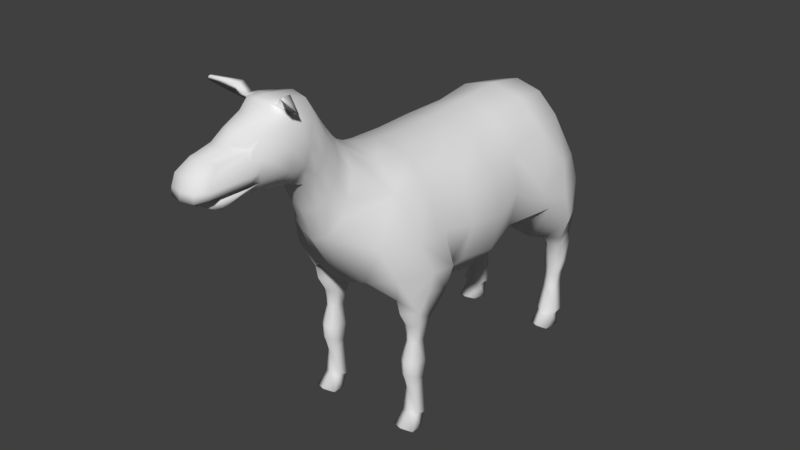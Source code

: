 # Source: sheep.blend  (saved by Blender 2.77.0; exported with 4.5.12 LTS)
import bpy
from mathutils import Matrix  # noqa: F401  (used for matrix-valued properties, if any)

bpy.ops.wm.read_factory_settings(use_empty=True)
scene = bpy.context.scene
scene.name = 'Scene'

# ---- collections
col_collection_1 = bpy.data.collections.new('Collection 1'); scene.collection.children.link(col_collection_1)

# ---- world
world_world = bpy.data.worlds.new('World'); scene.world = world_world
world_world.color = (0.05088, 0.05088, 0.05088)
world_world.use_sun_shadow = False
world_world.sun_shadow_jitter_overblur = 0.0
world_world.cycles.sampling_method = 'MANUAL'

# ---- meshes
me_cylinder_001 = bpy.data.meshes.new('Cylinder.001')
me_cylinder_001.from_pydata([(-3.657, -1.899, 0.007474), (-3.631, -1.68, 0.03844), (-3.74, -1.87, 0.03092), (-3.668, -1.664, 0.04881), (-3.612, -1.899, 0.1679), (-3.607, -1.68, 0.1247), (-3.695, -1.87, 0.1914), (-3.644, -1.664, 0.135), (-3.607, -1.912, -0.182), (-3.601, -1.692, -0.139), (-3.691, -1.882, -0.2037), (-3.638, -1.676, -0.1486), (-3.649, -1.912, -0.02064), (-3.624, -1.692, -0.05226), (-3.732, -1.882, -0.04237), (-3.661, -1.676, -0.06188), (-3.375, -1.853, 0.2252), (-3.357, -1.753, 0.2063), (-3.381, -1.84, 0.3114), (-3.359, -1.746, 0.2444), (-3.209, -1.858, 0.2409), (-3.225, -1.746, 0.2147), (-3.215, -1.844, 0.3271), (-3.227, -1.738, 0.2528), (-3.587, -1.853, 0.1882), (-3.558, -1.75, 0.1733), (-3.601, -1.839, 0.2732), (-3.565, -1.742, 0.2109), (-3.423, -1.857, 0.2199), (-3.432, -1.752, 0.1903), (-3.438, -1.844, 0.3049), (-3.439, -1.745, 0.2279), (-3.417, -1.852, -0.2157), (-3.428, -1.747, -0.189), (-3.424, -1.838, -0.3018), (-3.431, -1.739, -0.2271), (-3.582, -1.847, -0.1976), (-3.555, -1.744, -0.1793), (-3.59, -1.834, -0.2837), (-3.559, -1.737, -0.2173), (-3.203, -1.864, -0.2223), (-3.221, -1.751, -0.1991), (-3.202, -1.85, -0.3088), (-3.22, -1.744, -0.2374), (-3.37, -1.859, -0.2202), (-3.354, -1.759, -0.198), (-3.369, -1.845, -0.3068), (-3.353, -1.751, -0.2363), (-3.176, -1.856, 0.2252), (-3.15, -1.756, 0.2063), (-3.183, -1.843, 0.3114), (-3.153, -1.749, 0.2444), (-3.011, -1.861, 0.2409), (-3.023, -1.755, 0.2147), (-3.017, -1.847, 0.3271), (-3.025, -1.747, 0.2528), (-3.005, -1.866, -0.2223), (-3.019, -1.76, -0.1991), (-3.004, -1.853, -0.3088), (-3.018, -1.753, -0.2374), (-3.171, -1.862, -0.2202), (-3.147, -1.762, -0.198), (-3.171, -1.848, -0.3068), (-3.146, -1.754, -0.2363), (-3.323, -1.499, -3.934e-05), (-1.326, -1.021, 0.4619), (-1.46, -0.6867, 0.3999), (-1.559, -0.4416, 0.2306), (3.787, -0.856, -7.665e-05), (3.948, -0.5776, -8.941e-05), (3.772, -0.7771, 0.1389), (3.729, -0.5615, 0.08003), (3.724, -0.5404, -7.677e-05), (-3.745, -1.756, -0.2011), (-2.732, -2.309, -0.3209), (-3.374, -2.153, -0.2418), (-2.803, -2.093, -0.4076), (-3.525, -2.03, -0.2819), (-2.823, -1.913, -0.395), (-3.574, -1.886, -0.3243), (-3.343, -1.711, -0.2932), (-3.324, -1.531, -0.1986), (-3.594, -1.782, -0.3031), (0.5157, -1.373, -4.768e-05), (1.216, -1.393, -4.768e-05), (-2.972, -1.728, -0.3142), (-2.977, -1.586, -0.1846), (2.617, -1.484, -4.768e-05), (-3.473, -1.706, -0.192), (-3.443, -1.572, -0.1503), (-3.536, -1.611, -3.934e-05), (-0.1846, -1.278, 0.523), (0.5157, -1.208, 0.5986), (-2.804, -1.767, -0.3556), (-2.793, -1.571, -0.2085), (1.216, -1.215, 0.6137), (1.916, -1.262, 0.523), (2.617, -1.329, 0.5514), (-0.1846, -0.8941, 0.9065), (-2.848, -2.194, -0.273), (-2.94, -2.087, -0.3431), (-2.967, -1.907, -0.395), (-2.971, -1.792, -0.3691), (0.5157, -0.7581, 1.037), (-3.518, -2.197, -3.934e-05), (-3.734, -1.88, -0.2011), (1.216, -0.7303, 1.064), (-3.665, -2.042, -0.2011), (1.916, -0.7894, 0.9065), (-3.468, -2.194, -0.141), (2.617, -0.9063, 0.9555), (-1.056, 0.5458, -4.792e-05), (-1.033, 0.4073, -0.4772), (3.317, 0.2849, -0.4407), (3.196, 3.048, -0.9499), (3.559, 2.838, -0.6429), (-0.7991, -1.005, -0.8264), (3.317, -0.9206, -0.7637), (-0.7363, -1.383, -0.4772), (3.317, -1.244, -0.4407), (-0.7134, -1.521, -4.792e-05), (3.317, -1.362, -4.745e-05), (0.5157, -0.1436, 1.198), (1.216, -0.068, 1.228), (1.916, -0.1436, 1.047), (3.211, 3.038, 0.6246), (0.5157, 0.471, 1.037), (1.216, 0.5943, 1.064), (1.916, 0.5023, 0.9065), (3.422, 3.038, 0.5651), (-0.1846, 0.5371, 0.523), (0.5157, 0.9209, 0.5986), (-0.1846, 0.6774, -4.792e-05), (1.216, 1.257, -4.792e-05), (2.347, 0.7579, -0.5516), (1.916, 0.9752, -0.5233), (1.216, 1.079, -0.614), (0.5157, 0.9209, -0.5989), (-0.1846, 0.5371, -0.5233), (3.422, 3.038, -0.5654), (1.916, 0.5023, -0.9068), (1.216, 0.5943, -1.064), (0.5157, 0.471, -1.038), (3.211, 3.038, -0.6248), (1.916, -0.1436, -1.047), (1.216, -0.068, -1.228), (0.5157, -0.1436, -1.198), (2.617, -0.9063, -0.9558), (1.916, -0.7894, -0.9068), (1.216, -0.7303, -1.064), (0.5157, -0.7581, -1.038), (-0.1846, -0.8941, -0.9068), (2.617, -1.329, -0.5516), (1.916, -1.262, -0.5233), (1.216, -1.215, -0.614), (0.5157, -1.208, -0.5989), (-0.1846, -1.278, -0.5233), (1.916, -1.435, -4.768e-05), (-0.1846, -1.418, -4.768e-05), (1.216, 1.079, 0.6137), (1.916, 0.9752, 0.523), (2.347, 0.7579, 0.5513), (2.617, 0.8279, -4.768e-05), (1.916, 1.148, -4.792e-05), (0.5157, 1.086, -4.792e-05), (3.317, -1.244, 0.4404), (-0.7363, -1.383, 0.4769), (3.317, -0.9206, 0.7635), (-0.7991, -1.005, 0.8262), (3.559, 2.838, 0.6427), (3.196, 3.048, 0.9497), (3.317, 0.2849, 0.4404), (-1.033, 0.4073, 0.4769), (3.317, 0.4031, -4.768e-05), (-3.468, -2.194, 0.1407), (-3.665, -2.042, 0.2009), (-3.734, -1.88, 0.2009), (-3.7, -2.039, -3.934e-05), (3.729, -0.5615, -0.08026), (3.772, -0.7771, -0.1391), (3.916, -0.5603, 0.06301), (-3.771, -1.881, -3.934e-05), (-2.971, -1.792, 0.3688), (-2.967, -1.907, 0.3948), (-2.94, -2.087, 0.3429), (-2.848, -2.194, 0.2728), (-1.595, -0.352, -5.031e-05), (-1.559, -0.4416, -0.2308), (-1.46, -0.6867, -0.4002), (-1.326, -1.021, -0.4622), (-1.192, -1.356, -0.4002), (-1.094, -1.601, -0.2308), (-1.058, -1.691, -5.031e-05), (-2.79, -1.523, -3.934e-05), (-2.793, -1.571, 0.2082), (-2.804, -1.767, 0.3553), (-3.563, -1.702, -3.934e-05), (-1.938, -1.383, -0.2224), (-1.856, -1.542, -0.3856), (-1.744, -1.758, -0.4454), (-1.632, -1.975, -0.3856), (-1.55, -2.134, -0.2224), (-3.443, -1.572, 0.1501), (-3.473, -1.706, 0.1918), (-3.444, -1.551, -3.934e-05), (-2.977, -1.586, 0.1843), (-2.972, -1.728, 0.3139), (2.736, 1.082, -0.7813), (3.175, 1.265, -0.8024), (3.32, 1.46, -0.7813), (3.408, 1.853, -0.7813), (3.379, 2.368, -0.7813), (3.243, 2.796, -0.7813), (3.097, 2.98, -0.7813), (3.145, 3.048, -0.7813), (3.48, 3.048, -0.7813), (3.626, 2.869, -0.7813), (3.724, 2.242, -0.7813), (3.665, 2.072, -0.7813), (3.782, 1.805, -0.7813), (3.787, 1.479, -0.7813), (3.612, 1.188, -0.7813), (3.654, 0.7407, -0.7813), (3.772, 0.216, -0.7813), (3.644, -0.2096, -0.7813), (3.459, 3.048, -0.9855), (3.393, 2.848, -0.9432), (3.553, 2.865, -0.9432), (3.393, 2.76, -0.9905), (3.553, 2.777, -0.9905), (3.478, 2.348, -0.8926), (3.643, 2.257, -0.8926), (3.474, 2.092, -0.9196), (3.634, 2.075, -0.9196), (3.417, 2.111, -0.7813), (3.499, 1.849, -0.9657), (3.696, 1.839, -0.9657), (3.425, 1.443, -0.9725), (3.718, 1.484, -0.9725), (3.269, 1.243, -1.052), (3.556, 1.183, -1.052), (3.157, 0.7871, -1.266), (3.536, 0.725, -1.132), (3.002, 0.2688, -1.258), (3.566, 0.1932, -1.095), (3.076, -0.2269, -1.143), (3.549, -0.2081, -0.9827), (2.762, 0.4611, -1.115), (2.503, 0.08718, -1.166), (2.605, -0.3121, -1.112), (3.37, 2.807, -0.6429), (3.557, 2.799, -0.5923), (3.409, 2.755, -0.5923), (3.644, 2.26, -0.6632), (3.459, 2.374, -0.6632), (3.703, 1.826, -0.6362), (3.488, 1.852, -0.6362), (3.7, 1.551, -0.6839), (3.426, 1.508, -0.6839), (3.537, 0.7206, -0.4949), (3.143, 0.7822, -0.4949), (3.582, 1.03, -0.5566), (3.252, 1.149, -0.5555), (3.673, 2.043, -0.6774), (3.473, 2.113, -0.6774), (-0.7392, 0.7099, -0.806), (-0.6805, 0.9577, -0.8123), (-0.5044, 1.264, -0.8123), (-0.4848, 1.551, -0.8123), (-0.5827, 1.871, -0.8123), (-0.5696, 2.112, -0.8123), (-0.4783, 2.425, -0.8123), (-0.4893, 2.79, -0.8123), (-0.6892, 2.997, -0.8123), (-0.6414, 3.058, -0.8123), (-0.3151, 3.051, -0.8123), (-0.1783, 2.888, -0.8123), (-0.224, 2.151, -0.8123), (-0.1718, 1.936, -0.8123), (-0.1848, 1.564, -0.8123), (-0.1196, 1.173, -0.8123), (0.1098, 0.8077, -0.806), (0.2848, 0.4099, -1.018), (0.01083, -0.2293, -1.075), (-0.5991, 3.044, -0.9995), (-0.3967, 3.039, -0.9995), (-0.4263, 2.792, -0.958), (-0.2461, 2.871, -0.958), (-0.4086, 2.377, -0.922), (-0.2726, 2.234, -0.922), (-0.4865, 2.126, -0.9485), (-0.4847, 1.887, -0.958), (-0.2446, 1.929, -0.958), (-0.4119, 1.559, -0.9126), (-0.2475, 1.571, -0.9126), (-0.4257, 1.246, -0.9769), (-0.1812, 1.185, -0.9769), (-0.4857, 0.981, -1.015), (-0.6155, 0.7041, -0.959), (0.01022, 0.7551, -1.105), (-0.2612, 2.918, -0.9418), (-0.4436, 2.848, -0.9418), (-0.9002, 0.2784, -0.958), (0.1161, 0.3785, -1.165), (-1.136, -0.2751, -0.8061), (-0.1201, -0.1687, -1.071), (-0.5991, 3.044, -0.6252), (-0.3967, 3.039, -0.6252), (-0.4263, 2.792, -0.6667), (-0.2461, 2.871, -0.6667), (-0.4086, 2.377, -0.7026), (-0.2726, 2.234, -0.7026), (-0.4865, 2.126, -0.6761), (-0.4847, 1.887, -0.6667), (-0.2446, 1.929, -0.6667), (-0.4119, 1.559, -0.7121), (-0.2475, 1.571, -0.7121), (-0.4257, 1.246, -0.6477), (-0.1812, 1.185, -0.6477), (-0.4857, 0.981, -0.6099), (-0.2612, 2.918, -0.6829), (-0.4436, 2.848, -0.6829), (-0.2945, 0.3381, -1.127), (-0.3038, 0.6946, -1.042), (-0.5353, -0.2122, -1.056), (-2.116, -1.486, -0.2454), (-2.088, -1.729, -0.4255), (-2.046, -2.027, -0.4915), (-1.933, -2.342, -0.4255), (-1.851, -2.573, -0.2454), (-2.972, -1.551, -3.934e-05), (-3.594, -1.782, 0.3029), (-3.324, -1.531, 0.1983), (-3.343, -1.711, 0.2929), (-3.574, -1.886, 0.3241), (-2.409, -1.54, -0.2454), (-2.38, -1.775, -0.4255), (-2.342, -2.095, -0.4915), (-2.21, -2.651, -0.2454), (-2.823, -1.913, 0.3948), (-3.525, -2.03, 0.2816), (-2.803, -2.093, 0.4074), (-3.374, -2.153, 0.2415), (-3.173, -2.275, -3.934e-05), (-3.124, -2.271, -0.141), (-2.732, -2.309, 0.3206), (-2.914, -2.408, -0.1362), (-3.786, -1.756, -3.934e-05), (-2.643, -2.52, -3.934e-05), (-2.592, -2.517, -0.1812), (-3.745, -1.756, 0.2009), (-2.425, -2.642, -0.2126), (-2.261, -2.512, -0.3986), (-2.246, -2.64, -0.3002), (-2.393, -2.635, -0.2823), (-2.308, -2.561, -0.5772), (-2.283, -2.774, -0.4134), (-2.419, -2.766, -0.3835), (-2.623, -2.81, -0.6972), (-2.614, -2.884, -0.6406), (-2.661, -2.881, -0.6303), (-1.192, -1.356, 0.3999), (-1.094, -1.601, 0.2306), (-1.968, -1.325, -3.934e-05), (-1.938, -1.383, 0.2221), (-1.856, -1.542, 0.3854), (-1.744, -1.758, 0.4451), (-1.632, -1.975, 0.3854), (-1.55, -2.134, 0.2221), (-1.52, -2.192, -3.934e-05), (2.736, 1.082, 0.781), (3.175, 1.265, 0.8021), (3.32, 1.46, 0.781), (3.408, 1.853, 0.781), (3.379, 2.368, 0.781), (3.243, 2.796, 0.781), (3.097, 2.98, 0.781), (3.145, 3.048, 0.781), (3.48, 3.048, 0.781), (3.626, 2.869, 0.781), (3.724, 2.242, 0.781), (3.665, 2.072, 0.781), (3.782, 1.805, 0.781), (3.787, 1.479, 0.781), (3.612, 1.188, 0.781), (3.654, 0.7407, 0.781), (3.772, 0.216, 0.781), (3.644, -0.2096, 0.781), (3.459, 3.048, 0.9852), (3.393, 2.848, 0.943), (3.553, 2.865, 0.943), (3.393, 2.76, 0.9902), (3.553, 2.777, 0.9902), (3.478, 2.348, 0.8924), (3.643, 2.257, 0.8924), (3.474, 2.092, 0.9194), (3.634, 2.075, 0.9194), (3.417, 2.111, 0.781), (3.499, 1.849, 0.9655), (3.696, 1.839, 0.9655), (3.425, 1.443, 0.9722), (3.718, 1.484, 0.9722), (3.269, 1.243, 1.052), (3.556, 1.183, 1.052), (3.157, 0.7871, 1.266), (3.536, 0.725, 1.132), (3.002, 0.2688, 1.257), (3.566, 0.1932, 1.094), (3.076, -0.2269, 1.143), (3.549, -0.2081, 0.9824), (2.762, 0.4611, 1.115), (2.503, 0.08718, 1.166), (2.605, -0.3121, 1.112), (3.37, 2.807, 0.6427), (3.557, 2.799, 0.5921), (3.409, 2.755, 0.5921), (3.644, 2.26, 0.6629), (3.459, 2.374, 0.6629), (3.703, 1.826, 0.6359), (3.488, 1.852, 0.6359), (3.7, 1.551, 0.6836), (3.426, 1.508, 0.6836), (3.537, 0.7206, 0.4947), (3.143, 0.7822, 0.4947), (3.582, 1.03, 0.5563), (3.252, 1.149, 0.5553), (3.673, 2.043, 0.6771), (3.473, 2.113, 0.6771), (-0.7392, 0.7099, 0.8058), (-0.6805, 0.9577, 0.8121), (-0.5044, 1.264, 0.8121), (-0.4848, 1.551, 0.8121), (-0.5827, 1.871, 0.8121), (-0.5696, 2.112, 0.8121), (-0.4783, 2.425, 0.8121), (-0.4893, 2.79, 0.8121), (-0.6892, 2.997, 0.8121), (-0.6414, 3.058, 0.8121), (-0.3151, 3.051, 0.8121), (-0.1783, 2.888, 0.8121), (-0.224, 2.151, 0.8121), (-0.1718, 1.936, 0.8121), (-0.1848, 1.564, 0.8121), (-0.1196, 1.173, 0.8121), (0.1098, 0.8077, 0.8058), (0.2848, 0.4099, 1.018), (0.01083, -0.2293, 1.074), (-0.5991, 3.044, 0.9992), (-0.3967, 3.039, 0.9992), (-0.4263, 2.792, 0.9577), (-0.2461, 2.871, 0.9577), (-0.4086, 2.377, 0.9218), (-0.2726, 2.234, 0.9218), (-0.4865, 2.126, 0.9483), (-0.4847, 1.887, 0.9577), (-0.2446, 1.929, 0.9577), (-0.4119, 1.559, 0.9123), (-0.2475, 1.571, 0.9123), (-0.4257, 1.246, 0.9766), (-0.1812, 1.185, 0.9766), (-0.4857, 0.981, 1.014), (-0.6155, 0.7041, 0.9588), (0.01022, 0.7551, 1.104), (-0.2612, 2.918, 0.9415), (-0.4436, 2.848, 0.9415), (-0.9002, 0.2784, 0.9578), (0.1161, 0.3785, 1.165), (-1.136, -0.2751, 0.8058), (-0.1201, -0.1687, 1.071), (-0.5991, 3.044, 0.6249), (-0.3967, 3.039, 0.6249), (-0.4263, 2.792, 0.6664), (-0.2461, 2.871, 0.6664), (-0.4086, 2.377, 0.7023), (-0.2726, 2.234, 0.7023), (-0.4865, 2.126, 0.6759), (-0.4847, 1.887, 0.6664), (-0.2446, 1.929, 0.6664), (-0.4119, 1.559, 0.7118), (-0.2475, 1.571, 0.7118), (-0.4257, 1.246, 0.6475), (-0.1812, 1.185, 0.6475), (-0.4857, 0.981, 0.6096), (-0.2612, 2.918, 0.6826), (-0.4436, 2.848, 0.6826), (-0.2945, 0.3381, 1.127), (-0.3038, 0.6946, 1.042), (-0.5353, -0.2122, 1.056), (-2.127, -1.44, -3.934e-05), (-2.116, -1.486, 0.2452), (-2.088, -1.729, 0.4253), (-2.046, -2.027, 0.4912), (-1.933, -2.342, 0.4253), (-1.851, -2.573, 0.2452), (-1.829, -2.62, -3.934e-05), (-2.419, -1.496, -3.934e-05), (-2.409, -1.54, 0.2452), (-2.38, -1.775, 0.4253), (-2.342, -2.095, 0.4912), (-2.238, -2.416, 0.4253), (-2.21, -2.651, 0.2452), (-3.124, -2.271, 0.1407), (-2.963, -2.411, -3.934e-05), (-2.914, -2.408, 0.136), (-2.592, -2.517, 0.181), (-2.478, -2.679, -3.934e-05), (-2.425, -2.642, 0.2123), (-2.268, -2.692, -3.934e-05), (-2.261, -2.512, 0.3983), (-2.246, -2.64, 0.2999), (-2.393, -2.635, 0.282), (-2.308, -2.561, 0.577), (-2.283, -2.774, 0.4131), (-2.419, -2.766, 0.3833), (-2.623, -2.81, 0.6969), (-2.614, -2.884, 0.6404), (-2.661, -2.881, 0.6301), (3.828, -0.5129, 0.03628), (3.819, -0.5083, -8.941e-05), (3.828, -0.5129, -0.03649), (3.916, -0.5603, -0.06322), (3.992, -0.2408, -9.096e-05), (3.962, -0.2308, 0.05363), (3.882, -0.2033, 0.03087), (3.874, -0.2006, -9.096e-05), (3.882, -0.2033, -0.03108), (3.962, -0.2308, -0.05384), (4.039, 0.04119, -9.096e-05), (4.01, 0.03269, 0.05363), (3.928, 0.009474, 0.03087), (3.92, 0.007197, -9.096e-05), (3.928, 0.009474, -0.03108), (4.01, 0.03269, -0.05384), (3.984, 0.2176, -9.096e-05), (3.954, 0.2227, 0.05363), (3.87, 0.2367, 0.03087), (3.862, 0.2381, -9.096e-05), (3.87, 0.2367, -0.03108), (3.954, 0.2227, -0.05384), (3.939, 0.3092, -9.99e-05), (-1.361, -1.886, 0.226), (-1.739, -0.9462, 0.226), (-1.55, -1.416, 0.4529), (-1.441, -1.688, -0.3924), (-1.55, -1.416, -0.4532), (-1.739, -0.9462, -0.2263), (-1.361, -1.886, -0.2263), (-1.659, -1.145, -0.3924), (-1.659, -1.145, 0.3921), (-1.441, -1.688, 0.3921), (-1.768, -0.8735, -4.447e-05), (-1.332, -1.959, -4.447e-05), (-2.238, -2.413, -0.4268)], [], [(1, 0, 2, 3), (3, 2, 6, 7), (7, 6, 4, 5), (5, 4, 0, 1), (5, 1, 3, 7), (9, 8, 10, 11), (11, 10, 14, 15), (15, 14, 12, 13), (13, 12, 8, 9), (13, 9, 11, 15), (17, 16, 18, 19), (19, 18, 22, 23), (23, 22, 20, 21), (21, 20, 16, 17), (21, 17, 19, 23), (25, 24, 26, 27), (27, 26, 30, 31), (31, 30, 28, 29), (29, 28, 24, 25), (29, 25, 27, 31), (33, 32, 34, 35), (35, 34, 38, 39), (39, 38, 36, 37), (37, 36, 32, 33), (37, 33, 35, 39), (41, 40, 42, 43), (43, 42, 46, 47), (47, 46, 44, 45), (45, 44, 40, 41), (45, 41, 43, 47), (49, 48, 50, 51), (51, 50, 54, 55), (55, 54, 52, 53), (53, 52, 48, 49), (53, 49, 51, 55), (57, 56, 58, 59), (59, 58, 62, 63), (63, 62, 60, 61), (61, 60, 56, 57), (61, 57, 59, 63), (110, 408, 412), (410, 411, 406), (404, 406, 407, 405), (404, 410, 406), (383, 382, 399, 401), (99, 75, 77, 100), (100, 77, 79, 101), (93, 85, 86, 94), (85, 80, 81, 86), (86, 81, 64, 330), (101, 79, 82, 102), (94, 86, 330, 193), (380, 394, 396, 381), (397, 395, 393, 374), (81, 80, 88, 89), (64, 81, 89, 204), (411, 412, 408), (124, 411, 410, 128), (89, 90, 204), (88, 196, 90, 89), (389, 375, 391), (379, 392, 394, 380), (406, 411, 408), (426, 418, 419, 427), (335, 94, 193, 495), (336, 93, 94, 335), (78, 101, 102, 93), (76, 100, 101, 78), (74, 99, 100, 76), (402, 404, 405, 403), (404, 370, 410), (167, 409, 408, 110), (73, 82, 79, 105), (77, 107, 105, 79), (75, 109, 107, 77), (73, 105, 181, 347), (177, 181, 105, 107), (104, 177, 107, 109), (390, 389, 391, 392), (375, 389, 170, 376), (377, 376, 170), (406, 408, 409, 407), (371, 370, 404, 402), (372, 371, 402, 400), (162, 173, 113, 134), (251, 252, 254, 253), (147, 117, 119, 152), (152, 119, 121, 87), (363, 488, 489, 364), (111, 186, 67, 172), (171, 71, 72, 173), (71, 171, 387, 70), (550, 363, 364, 541), (132, 130, 131, 164), (131, 126, 127, 159), (116, 118, 191, 190), (111, 172, 130, 132), (104, 174, 175, 177), (162, 161, 171, 173), (414, 416, 417, 415), (110, 97, 165, 167), (163, 160, 161, 162), (97, 87, 121, 165), (168, 361, 362, 166), (166, 120, 158, 91), (378, 129, 125, 377), (91, 158, 83, 92), (92, 83, 84, 95), (95, 84, 157, 96), (96, 157, 87, 97), (542, 366, 367, 549), (168, 166, 91, 98), (98, 91, 92, 103), (103, 92, 95, 106), (106, 95, 96, 108), (541, 364, 365, 548), (108, 96, 97, 110), (123, 106, 108, 124), (65, 168, 66), (127, 123, 124, 128), (540, 368, 369, 551), (122, 103, 106, 123), (169, 414, 415, 413), (126, 122, 123, 127), (361, 168, 65), (118, 156, 158, 120), (156, 155, 83, 158), (155, 154, 84, 83), (154, 153, 157, 84), (153, 152, 87, 157), (116, 151, 156, 118), (151, 150, 155, 156), (150, 149, 154, 155), (149, 148, 153, 154), (148, 147, 152, 153), (146, 145, 149, 150), (145, 144, 148, 149), (115, 250, 252, 251), (189, 188, 116), (142, 141, 145, 146), (141, 140, 144, 145), (190, 189, 116), (137, 136, 141, 142), (136, 135, 140, 141), (139, 143, 250, 115), (111, 132, 138, 112), (132, 164, 137, 138), (164, 133, 136, 137), (133, 163, 135, 136), (163, 162, 134, 135), (178, 179, 224, 113), (121, 119, 68), (119, 117, 179, 68), (215, 214, 143, 139), (159, 127, 128, 160), (113, 173, 72, 178), (225, 227, 226, 114), (164, 131, 159, 133), (215, 225, 114, 214), (121, 68, 165), (388, 170, 389, 390), (166, 362, 192, 120), (544, 543, 200, 199), (129, 169, 413, 125), (111, 112, 187, 186), (133, 159, 160, 163), (165, 68, 70, 167), (378, 377, 170, 388), (549, 367, 368, 540), (548, 365, 366, 542), (118, 120, 192, 191), (363, 197, 325, 488), (350, 176, 334, 331), (550, 545, 197, 363), (350, 347, 181, 176), (543, 546, 201, 200), (345, 341, 184, 185), (545, 547, 198, 197), (342, 340, 175, 174), (546, 551, 369, 201), (547, 544, 199, 198), (340, 334, 176, 175), (177, 175, 176, 181), (139, 115, 216), (214, 114, 213), (212, 213, 114, 226), (227, 229, 228, 226), (229, 231, 230, 228), (231, 233, 232, 230), (227, 216, 229), (216, 217, 231, 229), (226, 228, 212), (211, 212, 228, 230), (234, 211, 230, 232), (217, 218, 233, 231), (232, 233, 236, 235), (235, 236, 238, 237), (210, 235, 237, 209), (237, 238, 240, 239), (234, 232, 235, 210), (219, 236, 233, 218), (220, 238, 236, 219), (209, 237, 239, 208), (221, 240, 238, 220), (239, 240, 242, 241), (241, 242, 244, 243), (243, 244, 246, 245), (241, 243, 247), (208, 239, 241, 207), (222, 242, 240, 221), (223, 244, 242, 222), (241, 247, 207), (117, 147, 245, 246), (224, 246, 244, 223), (117, 246, 224), (247, 243, 248), (248, 245, 249), (147, 249, 245), (144, 140, 247, 248), (148, 144, 248, 249), (147, 148, 249), (243, 245, 248), (263, 264, 256, 255), (255, 256, 258, 257), (261, 262, 260, 259), (257, 258, 262, 261), (214, 213, 143), (143, 213, 212, 250), (252, 250, 212), (211, 254, 252, 212), (253, 254, 264, 263), (234, 264, 254, 211), (210, 256, 264, 234), (209, 258, 256, 210), (225, 216, 227), (115, 251, 216), (216, 251, 253, 217), (217, 253, 263, 218), (218, 263, 255, 219), (219, 255, 257, 220), (220, 257, 261, 221), (221, 261, 259, 222), (208, 262, 258, 209), (207, 260, 262, 208), (215, 139, 216), (216, 225, 215), (207, 247, 134), (207, 134, 260), (113, 259, 260, 134), (222, 259, 113, 223), (224, 223, 113), (117, 224, 179), (275, 285, 284, 274), (300, 287, 286, 301), (287, 289, 288, 286), (289, 290, 288), (289, 292, 291, 290), (292, 294, 293, 291), (294, 296, 295, 293), (296, 297, 295), (296, 299, 323, 297), (285, 300, 301, 284), (274, 284, 273), (272, 273, 284, 301), (301, 286, 272), (271, 272, 286, 288), (270, 271, 288, 290), (269, 270, 290, 291), (268, 269, 291, 293), (267, 268, 293, 295), (266, 267, 295, 297), (265, 266, 297, 298), (275, 276, 300, 285), (300, 276, 287), (276, 277, 289, 287), (277, 278, 292, 289), (278, 279, 294, 292), (279, 280, 296, 294), (280, 281, 299, 296), (298, 323, 322, 302), (302, 322, 324, 304), (265, 298, 302, 112), (112, 302, 304), (282, 303, 299, 281), (283, 305, 303, 282), (146, 283, 282, 142), (151, 283, 146, 150), (304, 188, 187), (275, 274, 306, 307), (320, 321, 308, 309), (309, 308, 310, 311), (311, 310, 312), (311, 312, 313, 314), (314, 313, 315, 316), (316, 315, 317, 318), (318, 317, 319), (307, 306, 321, 320), (274, 273, 306), (272, 321, 306, 273), (321, 272, 308), (271, 310, 308, 272), (270, 312, 310, 271), (269, 313, 312, 270), (268, 315, 313, 269), (267, 317, 315, 268), (266, 319, 317, 267), (275, 307, 320, 276), (320, 309, 276), (276, 309, 311, 277), (277, 311, 314, 278), (278, 314, 316, 279), (279, 316, 318, 280), (142, 282, 137), (283, 151, 305), (151, 116, 324, 305), (322, 323, 299, 303), (324, 322, 303, 305), (297, 323, 298), (187, 112, 304), (112, 138, 265), (281, 280, 318), (318, 319, 281), (265, 138, 319, 266), (138, 137, 282), (281, 319, 138), (282, 281, 138), (329, 494, 507, 338), (339, 195, 182, 183), (200, 201, 329, 328), (202, 204, 90), (197, 198, 326, 325), (497, 496, 194, 195), (201, 369, 494, 329), (198, 199, 327, 326), (496, 495, 193, 194), (341, 339, 183, 184), (199, 200, 328, 327), (203, 202, 90, 196), (326, 327, 337, 336), (183, 182, 331, 334), (64, 204, 202, 332), (327, 328, 552, 337), (108, 412, 411, 124), (488, 325, 335, 495), (332, 202, 203, 333), (328, 329, 338, 552), (110, 412, 108), (325, 326, 336, 335), (194, 193, 330, 205), (188, 304, 116), (304, 324, 116), (129, 379, 169), (104, 109, 344, 343), (195, 194, 205, 206), (343, 344, 346, 502), (184, 183, 334, 340), (502, 346, 349, 348), (185, 184, 340, 342), (348, 349, 351, 505), (206, 205, 332, 333), (505, 351, 338, 507), (99, 344, 109, 75), (74, 346, 344, 99), (373, 372, 400, 398), (382, 381, 396, 399), (346, 74, 349), (397, 373, 398, 395), (351, 552, 352, 354), (205, 330, 64, 332), (400, 402, 403, 401), (384, 383, 401, 403), (386, 385, 405, 407), (74, 76, 337, 552), (76, 78, 336, 337), (93, 336, 78), (385, 384, 403, 405), (392, 391, 393, 394), (395, 398, 399, 396), (398, 400, 401, 399), (394, 393, 395, 396), (374, 393, 391, 375), (167, 387, 409), (387, 386, 407, 409), (390, 392, 379), (354, 352, 355, 357), (338, 351, 354, 353), (552, 338, 353, 352), (357, 355, 358, 360), (353, 354, 357, 356), (352, 353, 356, 355), (359, 360, 358), (356, 357, 360, 359), (355, 356, 359, 358), (418, 420, 421, 419), (424, 422, 423, 425), (420, 424, 425, 421), (377, 125, 376), (125, 413, 375, 376), (415, 375, 413), (374, 375, 415, 417), (416, 426, 427, 417), (397, 374, 417, 427), (373, 397, 427, 419), (372, 373, 419, 421), (388, 390, 379), (169, 379, 414), (379, 380, 416, 414), (380, 381, 426, 416), (381, 382, 418, 426), (382, 383, 420, 418), (383, 384, 424, 420), (384, 385, 422, 424), (371, 372, 421, 425), (370, 371, 425, 423), (378, 379, 129), (379, 378, 388), (161, 160, 128), (370, 161, 410), (410, 161, 128), (370, 423, 161), (171, 161, 423, 422), (385, 386, 171, 422), (387, 171, 386), (167, 70, 387), (438, 437, 447, 448), (463, 464, 449, 450), (450, 449, 451, 452), (452, 451, 453), (452, 453, 454, 455), (455, 454, 456, 457), (457, 456, 458, 459), (459, 458, 460), (459, 460, 486, 462), (448, 447, 464, 463), (437, 436, 447), (435, 464, 447, 436), (464, 435, 449), (434, 451, 449, 435), (433, 453, 451, 434), (432, 454, 453, 433), (431, 456, 454, 432), (430, 458, 456, 431), (429, 460, 458, 430), (428, 461, 460, 429), (438, 448, 463, 439), (463, 450, 439), (439, 450, 452, 440), (440, 452, 455, 441), (441, 455, 457, 442), (442, 457, 459, 443), (443, 459, 462, 444), (461, 465, 485, 486), (465, 467, 487, 485), (428, 172, 465, 461), (172, 467, 465), (445, 444, 462, 466), (446, 445, 466, 468), (122, 126, 445, 446), (98, 103, 122, 446), (467, 67, 66), (438, 470, 469, 437), (483, 472, 471, 484), (472, 474, 473, 471), (474, 475, 473), (474, 477, 476, 475), (477, 479, 478, 476), (479, 481, 480, 478), (481, 482, 480), (470, 483, 484, 469), (437, 469, 436), (435, 436, 469, 484), (484, 471, 435), (434, 435, 471, 473), (433, 434, 473, 475), (432, 433, 475, 476), (431, 432, 476, 478), (430, 431, 478, 480), (429, 430, 480, 482), (438, 439, 483, 470), (483, 439, 472), (439, 440, 474, 472), (440, 441, 477, 474), (441, 442, 479, 477), (442, 443, 481, 479), (126, 131, 445), (446, 468, 98), (98, 468, 487, 168), (485, 466, 462, 486), (487, 468, 466, 485), (460, 461, 486), (67, 467, 172), (172, 428, 130), (444, 481, 443), (481, 444, 482), (428, 429, 482, 130), (130, 445, 131), (444, 130, 482), (445, 130, 444), (493, 500, 507, 494), (367, 492, 493, 368), (364, 489, 490, 365), (368, 493, 494, 369), (365, 490, 491, 366), (366, 491, 492, 367), (490, 497, 498, 491), (491, 498, 499, 492), (488, 495, 496, 489), (492, 499, 500, 493), (489, 496, 497, 490), (66, 168, 467), (467, 168, 487), (104, 343, 501, 174), (343, 502, 503, 501), (502, 348, 504, 503), (348, 505, 506, 504), (505, 507, 500, 506), (185, 342, 174, 501), (345, 185, 501, 503), (503, 504, 345), (506, 510, 508, 499), (506, 499, 504), (345, 499, 498, 341), (341, 498, 497, 339), (195, 339, 497), (510, 513, 511, 508), (500, 509, 510, 506), (499, 508, 509, 500), (513, 516, 514, 511), (509, 512, 513, 510), (508, 511, 512, 509), (515, 514, 516), (512, 515, 516, 513), (511, 514, 515, 512), (68, 179, 520, 69), (72, 71, 517, 518), (178, 72, 518, 519), (71, 70, 180, 517), (179, 178, 519, 520), (70, 68, 69, 180), (69, 520, 526, 521), (180, 69, 521, 522), (518, 517, 523, 524), (519, 518, 524, 525), (517, 180, 522, 523), (520, 519, 525, 526), (525, 524, 530, 531), (523, 522, 528, 529), (522, 521, 527, 528), (521, 526, 532, 527), (524, 523, 529, 530), (526, 525, 531, 532), (527, 532, 538, 533), (530, 529, 535, 536), (532, 531, 537, 538), (531, 530, 536, 537), (529, 528, 534, 535), (528, 527, 533, 534), (537, 536, 539), (535, 534, 539), (534, 533, 539), (533, 538, 539), (536, 535, 539), (538, 537, 539), (350, 73, 347), (82, 73, 350, 331), (102, 82, 331, 182), (93, 102, 182, 195), (93, 195, 206, 85), (85, 206, 333, 80), (88, 80, 333, 203), (203, 196, 88), (188, 189, 544, 547), (191, 192, 551, 546), (187, 188, 547, 545), (190, 191, 546, 543), (186, 187, 545, 550), (66, 548, 542, 65), (361, 549, 540, 362), (189, 190, 543, 544), (362, 540, 551, 192), (67, 541, 548, 66), (65, 542, 549, 361), (186, 550, 541, 67), (504, 499, 345), (351, 349, 552), (74, 552, 349), (247, 140, 134), (134, 140, 135)])
me_cylinder_001.polygons.foreach_set('use_smooth', [True] * 588)
_uv = me_cylinder_001.uv_layers.new(name='UVMap')
_uv.uv.foreach_set('vector', [0.2857, 0.6338, 0.3012, 0.6236, 0.3012, 0.6425, 0.2857, 0.6342, 0.2857, 0.6342, 0.3012, 0.6425, 0.2697, 0.6413, 0.2849, 0.6342, 0.2849, 0.6342, 0.2697, 0.6413, 0.2694, 0.6249, 0.2847, 0.6337, 0.2847, 0.6337, 0.2694, 0.6249, 0.3012, 0.6236, 0.2857, 0.6338, 0.2847, 0.6337, 0.2857, 0.6338, 0.2857, 0.6342, 0.2849, 0.6342, 0.2847, 0.6519, 0.2694, 0.6607, 0.2697, 0.6443, 0.2849, 0.6514, 0.2849, 0.6514, 0.2697, 0.6443, 0.3012, 0.6431, 0.2857, 0.6514, 0.2857, 0.6514, 0.3012, 0.6431, 0.3012, 0.662, 0.2857, 0.6518, 0.2857, 0.6518, 0.3012, 0.662, 0.2694, 0.6607, 0.2847, 0.6519, 0.2857, 0.6518, 0.2847, 0.6519, 0.2849, 0.6514, 0.2857, 0.6514, 0.2564, 0.6228, 0.2509, 0.614, 0.2664, 0.6133, 0.2578, 0.6223, 0.2578, 0.6223, 0.2664, 0.6133, 0.2664, 0.6365, 0.2589, 0.6264, 0.2589, 0.6264, 0.2664, 0.6365, 0.2515, 0.6355, 0.2576, 0.6261, 0.2576, 0.6261, 0.2515, 0.6355, 0.2509, 0.614, 0.2564, 0.6228, 0.2576, 0.6261, 0.2564, 0.6228, 0.2578, 0.6223, 0.2589, 0.6264, 0.5932, 0.6039, 0.585, 0.6088, 0.5837, 0.596, 0.5928, 0.6025, 0.5928, 0.6025, 0.5837, 0.596, 0.606, 0.5925, 0.5966, 0.6025, 0.5966, 0.6025, 0.606, 0.5925, 0.606, 0.6103, 0.5963, 0.6037, 0.5963, 0.6037, 0.606, 0.6103, 0.585, 0.6088, 0.5932, 0.6039, 0.5963, 0.6037, 0.5932, 0.6039, 0.5928, 0.6025, 0.5966, 0.6025, 0.5963, 0.5809, 0.606, 0.5742, 0.606, 0.592, 0.5966, 0.5821, 0.5966, 0.5821, 0.606, 0.592, 0.5837, 0.5886, 0.5927, 0.582, 0.5927, 0.582, 0.5837, 0.5886, 0.5849, 0.5759, 0.5932, 0.5806, 0.5932, 0.5806, 0.5849, 0.5759, 0.606, 0.5742, 0.5963, 0.5809, 0.5932, 0.5806, 0.5963, 0.5809, 0.5966, 0.5821, 0.5927, 0.582, 0.5935, 0.5666, 0.585, 0.5714, 0.5837, 0.5587, 0.5931, 0.5653, 0.5931, 0.5653, 0.5837, 0.5587, 0.6061, 0.5551, 0.597, 0.5652, 0.597, 0.5652, 0.6061, 0.5551, 0.6061, 0.5736, 0.5967, 0.5664, 0.5967, 0.5664, 0.6061, 0.5736, 0.585, 0.5714, 0.5935, 0.5666, 0.5967, 0.5664, 0.5935, 0.5666, 0.5931, 0.5653, 0.597, 0.5652, 0.5931, 0.6222, 0.5849, 0.6269, 0.5837, 0.6141, 0.5926, 0.6207, 0.5926, 0.6207, 0.5837, 0.6141, 0.6059, 0.6108, 0.5965, 0.6206, 0.5965, 0.6206, 0.6059, 0.6108, 0.6059, 0.6285, 0.5962, 0.6219, 0.5962, 0.6219, 0.6059, 0.6285, 0.5849, 0.6269, 0.5931, 0.6222, 0.5962, 0.6219, 0.5931, 0.6222, 0.5926, 0.6207, 0.5965, 0.6206, 0.5963, 0.6357, 0.6059, 0.6291, 0.6059, 0.6465, 0.5967, 0.6368, 0.5967, 0.6368, 0.6059, 0.6465, 0.5837, 0.6435, 0.5927, 0.6368, 0.5927, 0.6368, 0.5837, 0.6435, 0.5849, 0.6306, 0.5932, 0.6352, 0.5932, 0.6352, 0.5849, 0.6306, 0.6059, 0.6291, 0.5963, 0.6357, 0.5932, 0.6352, 0.5963, 0.6357, 0.5967, 0.6368, 0.5927, 0.6368, 0.7529, 0.3915, 0.7595, 0.4533, 0.7314, 0.4323, 0.7149, 0.4913, 0.7114, 0.4562, 0.7398, 0.4847, 0.7384, 0.5234, 0.7398, 0.4847, 0.7799, 0.4931, 0.7679, 0.5285, 0.7384, 0.5234, 0.7149, 0.4913, 0.7398, 0.4847, 0.7863, 0.599, 0.7881, 0.6215, 0.7737, 0.6264, 0.7708, 0.5986, 0.9178, 0.06597, 0.9419, 0.03266, 0.9552, 0.02849, 0.9304, 0.06598, 0.9304, 0.06598, 0.9552, 0.02849, 0.9665, 0.03028, 0.9448, 0.07108, 0.9498, 0.0879, 0.959, 0.07691, 0.9739, 0.08206, 0.9679, 0.09619, 0.959, 0.07691, 0.9708, 0.04924, 0.9841, 0.05731, 0.9739, 0.08206, 0.9739, 0.08206, 0.9841, 0.05731, 0.9989, 0.06074, 0.9884, 0.08736, 0.9448, 0.07108, 0.9665, 0.03028, 0.9749, 0.03098, 0.9535, 0.07478, 0.9679, 0.09619, 0.9739, 0.08206, 0.9884, 0.08736, 0.9843, 0.1015, 0.7948, 0.6592, 0.7842, 0.6639, 0.7776, 0.6475, 0.7904, 0.645, 0.7513, 0.662, 0.7636, 0.6543, 0.7732, 0.6782, 0.7604, 0.686, 0.9841, 0.05731, 0.9708, 0.04924, 0.9812, 0.04031, 0.9881, 0.04884, 0.9989, 0.06074, 0.9841, 0.05731, 0.9881, 0.04884, 0.9997, 0.04965, 0.7114, 0.4562, 0.7314, 0.4323, 0.7595, 0.4533, 0.6794, 0.4198, 0.7114, 0.4562, 0.7149, 0.4913, 0.6541, 0.463, 0.9881, 0.04884, 0.9993, 0.04051, 0.9997, 0.04965, 0.9812, 0.04031, 0.9969, 0.03321, 0.9993, 0.04051, 0.9881, 0.04884, 0.7909, 0.7188, 0.772, 0.7268, 0.7874, 0.7114, 0.8149, 0.7042, 0.797, 0.7061, 0.7842, 0.6639, 0.7948, 0.6592, 0.7398, 0.4847, 0.7114, 0.4562, 0.7595, 0.4533, 0.7233, 0.668, 0.7126, 0.6552, 0.7279, 0.6469, 0.741, 0.6664, 0.9562, 0.1257, 0.9679, 0.09619, 0.9843, 0.1015, 0.976, 0.1304, 0.9333, 0.1181, 0.9498, 0.0879, 0.9679, 0.09619, 0.9562, 0.1257, 0.9393, 0.08133, 0.9448, 0.07108, 0.9535, 0.07478, 0.9498, 0.0879, 0.9254, 0.07707, 0.9304, 0.06598, 0.9448, 0.07108, 0.9393, 0.08133, 0.9071, 0.07323, 0.9178, 0.06597, 0.9304, 0.06598, 0.9254, 0.07707, 0.7349, 0.5678, 0.7384, 0.5234, 0.7679, 0.5285, 0.7626, 0.5685, 0.7384, 0.5234, 0.6881, 0.5392, 0.7149, 0.4913, 0.8042, 0.4119, 0.7919, 0.4673, 0.7595, 0.4533, 0.7529, 0.3915, 0.98, 0.01664, 0.9749, 0.03098, 0.9665, 0.03028, 0.9703, 0.01615, 0.9552, 0.02849, 0.958, 0.01776, 0.9703, 0.01615, 0.9665, 0.03028, 0.9419, 0.03266, 0.9406, 0.02217, 0.958, 0.01776, 0.9552, 0.02849, 0.98, 0.01664, 0.9703, 0.01615, 0.9698, 0.0005982, 0.9799, 0.0002837, 0.9558, 0.002677, 0.9698, 0.0005982, 0.9703, 0.01615, 0.958, 0.01776, 0.9373, 0.01068, 0.9558, 0.002677, 0.958, 0.01776, 0.9406, 0.02217, 0.8025, 0.711, 0.7909, 0.7188, 0.7874, 0.7114, 0.797, 0.7061, 0.772, 0.7268, 0.7909, 0.7188, 0.7923, 0.7418, 0.7775, 0.7455, 0.2756, 0.6117, 0.2694, 0.6138, 0.2746, 0.5981, 0.7398, 0.4847, 0.7595, 0.4533, 0.7919, 0.4673, 0.7799, 0.4931, 0.7103, 0.576, 0.6881, 0.5392, 0.7384, 0.5234, 0.7349, 0.5678, 0.7199, 0.602, 0.7103, 0.576, 0.7349, 0.5678, 0.743, 0.5932, 0.02626, 0.1525, 0.04658, 0.08956, 0.08284, 0.09606, 0.06643, 0.1821, 0.7392, 0.02371, 0.7503, 0.02675, 0.7472, 0.05934, 0.7309, 0.06664, 0.215, 0.1663, 0.2297, 0.1099, 0.2652, 0.1139, 0.2608, 0.1673, 0.2608, 0.1673, 0.2652, 0.1139, 0.2999, 0.1093, 0.3064, 0.1661, 0.9706, 0.3334, 0.9706, 0.3488, 0.9499, 0.3522, 0.9503, 0.3331, 0.4164, 0.0002837, 0.5012, 0.004392, 0.505, 0.0243, 0.4232, 0.04003, 0.3895, 0.4587, 0.3935, 0.54, 0.3869, 0.5411, 0.3533, 0.4652, 0.3935, 0.54, 0.3895, 0.4587, 0.4343, 0.4911, 0.4048, 0.5545, 0.9829, 0.2947, 0.9706, 0.3334, 0.9503, 0.3331, 0.9632, 0.2925, 0.3268, 0.1597, 0.372, 0.1653, 0.361, 0.2285, 0.3109, 0.2257, 0.361, 0.2285, 0.4096, 0.2262, 0.405, 0.2792, 0.3568, 0.2826, 0.2199, 0.4409, 0.262, 0.4391, 0.2862, 0.4704, 0.2616, 0.4767, 0.4164, 0.0002837, 0.4232, 0.04003, 0.3552, 0.05549, 0.346, 0.01255, 0.9373, 0.4919, 0.9406, 0.4804, 0.958, 0.4848, 0.9558, 0.4999, 0.333, 0.4023, 0.3731, 0.3727, 0.3895, 0.4587, 0.3533, 0.4652, 0.7392, 0.7252, 0.7309, 0.6823, 0.7472, 0.6896, 0.7503, 0.7222, 0.5217, 0.3885, 0.5674, 0.3875, 0.5719, 0.4409, 0.5364, 0.4449, 0.3159, 0.3425, 0.3591, 0.3365, 0.3731, 0.3727, 0.333, 0.4023, 0.5674, 0.3875, 0.6131, 0.3887, 0.6065, 0.4455, 0.5719, 0.4409, 0.5266, 0.1139, 0.5683, 0.07806, 0.5929, 0.08442, 0.5687, 0.1157, 0.5687, 0.1157, 0.6092, 0.1172, 0.6075, 0.1609, 0.5633, 0.1616, 0.3006, 0.6048, 0.3006, 0.623, 0.2827, 0.6227, 0.2756, 0.6117, 0.5633, 0.1616, 0.6075, 0.1609, 0.608, 0.2177, 0.5578, 0.2191, 0.5578, 0.2191, 0.608, 0.2177, 0.6099, 0.2743, 0.5586, 0.2752, 0.5586, 0.2752, 0.6099, 0.2743, 0.6115, 0.3312, 0.5664, 0.3317, 0.5664, 0.3317, 0.6115, 0.3312, 0.6131, 0.3887, 0.5674, 0.3875, 0.9174, 0.307, 0.9059, 0.3391, 0.8851, 0.3429, 0.8932, 0.3152, 0.5266, 0.1139, 0.5687, 0.1157, 0.5633, 0.1616, 0.5191, 0.1643, 0.5191, 0.1643, 0.5633, 0.1616, 0.5578, 0.2191, 0.5079, 0.2212, 0.5079, 0.2212, 0.5578, 0.2191, 0.5586, 0.2752, 0.5068, 0.2757, 0.5068, 0.2757, 0.5586, 0.2752, 0.5664, 0.3317, 0.5171, 0.3316, 0.9632, 0.2925, 0.9503, 0.3331, 0.928, 0.3353, 0.9412, 0.298, 0.5171, 0.3316, 0.5664, 0.3317, 0.5674, 0.3875, 0.5217, 0.3885, 0.4552, 0.277, 0.5068, 0.2757, 0.5171, 0.3316, 0.463, 0.3333, 0.542, 0.06426, 0.5266, 0.1139, 0.5191, 0.0455, 0.405, 0.2792, 0.4552, 0.277, 0.463, 0.3333, 0.4084, 0.3359, 0.8708, 0.3198, 0.8655, 0.3449, 0.8465, 0.3439, 0.8509, 0.3195, 0.4588, 0.2239, 0.5079, 0.2212, 0.5068, 0.2757, 0.4552, 0.277, 0.7397, 0.7302, 0.7392, 0.7252, 0.7503, 0.7222, 0.755, 0.7269, 0.4096, 0.2262, 0.4588, 0.2239, 0.4552, 0.277, 0.405, 0.2792, 0.5683, 0.07806, 0.5266, 0.1139, 0.542, 0.06426, 0.262, 0.4391, 0.2566, 0.3932, 0.3008, 0.3939, 0.3026, 0.4376, 0.2566, 0.3932, 0.2512, 0.3358, 0.3013, 0.3371, 0.3008, 0.3939, 0.2512, 0.3358, 0.2519, 0.2796, 0.3032, 0.2805, 0.3013, 0.3371, 0.2519, 0.2796, 0.2597, 0.2231, 0.3049, 0.2236, 0.3032, 0.2805, 0.2597, 0.2231, 0.2608, 0.1673, 0.3064, 0.1661, 0.3049, 0.2236, 0.2199, 0.4409, 0.2124, 0.3905, 0.2566, 0.3932, 0.262, 0.4391, 0.2124, 0.3905, 0.2012, 0.3337, 0.2512, 0.3358, 0.2566, 0.3932, 0.2012, 0.3337, 0.2001, 0.2791, 0.2519, 0.2796, 0.2512, 0.3358, 0.2001, 0.2791, 0.2104, 0.2232, 0.2597, 0.2231, 0.2519, 0.2796, 0.2104, 0.2232, 0.215, 0.1663, 0.2608, 0.1673, 0.2597, 0.2231, 0.1521, 0.3309, 0.1485, 0.2778, 0.2001, 0.2791, 0.2012, 0.3337, 0.1485, 0.2778, 0.1563, 0.2215, 0.2104, 0.2232, 0.2001, 0.2791, 0.7397, 0.01869, 0.755, 0.022, 0.7503, 0.02675, 0.7392, 0.02371, 0.2354, 0.4905, 0.2124, 0.5093, 0.2199, 0.4409, 0.1029, 0.3287, 0.09836, 0.2756, 0.1485, 0.2778, 0.1521, 0.3309, 0.09836, 0.2756, 0.1017, 0.2189, 0.1563, 0.2215, 0.1485, 0.2778, 0.2616, 0.4767, 0.2354, 0.4905, 0.2199, 0.4409, 0.05435, 0.3263, 0.05012, 0.2722, 0.09836, 0.2756, 0.1029, 0.3287, 0.05012, 0.2722, 0.05245, 0.2183, 0.1017, 0.2189, 0.09836, 0.2756, 0.7481, 0.002591, 0.7632, 0.0002837, 0.755, 0.022, 0.7397, 0.01869, 0.1097, 0.5545, 0.03929, 0.5423, 0.04848, 0.4993, 0.1165, 0.5148, 0.02012, 0.3951, 0.004231, 0.3291, 0.05435, 0.3263, 0.06527, 0.3895, 0.004231, 0.3291, 0.0002837, 0.2692, 0.05012, 0.2722, 0.05435, 0.3263, 0.0002837, 0.2692, 0.009199, 0.2123, 0.05245, 0.2183, 0.05012, 0.2722, 0.009199, 0.2123, 0.02626, 0.1525, 0.06643, 0.1821, 0.05245, 0.2183, 0.08685, 0.01477, 0.09815, 0.0002837, 0.1276, 0.06374, 0.08284, 0.09606, 0.2999, 0.1093, 0.2652, 0.1139, 0.2793, 0.05742, 0.2652, 0.1139, 0.2297, 0.1099, 0.2662, 0.05846, 0.2793, 0.05742, 0.3006, 0.5733, 0.2756, 0.5664, 0.2827, 0.5554, 0.3006, 0.5551, 0.3568, 0.2826, 0.405, 0.2792, 0.4084, 0.3359, 0.3591, 0.3365, 0.08284, 0.09606, 0.04658, 0.08956, 0.08024, 0.0137, 0.08685, 0.01477, 0.8065, 0.02107, 0.8025, 0.03788, 0.7909, 0.03015, 0.7923, 0.007061, 0.3109, 0.2257, 0.361, 0.2285, 0.3568, 0.2826, 0.307, 0.2856, 0.3006, 0.5733, 0.2944, 0.5888, 0.2746, 0.58, 0.2756, 0.5664, 0.6065, 0.4455, 0.586, 0.4974, 0.5719, 0.4409, 0.8065, 0.7278, 0.7923, 0.7418, 0.7909, 0.7188, 0.8025, 0.711, 0.5687, 0.1157, 0.5929, 0.08442, 0.6131, 0.08633, 0.6092, 0.1172, 0.9174, 0.1955, 0.8932, 0.1874, 0.8851, 0.1597, 0.906, 0.1634, 0.7481, 0.7463, 0.7397, 0.7302, 0.755, 0.7269, 0.7632, 0.7486, 0.1097, 0.5545, 0.1165, 0.5148, 0.1983, 0.5305, 0.1945, 0.5504, 0.307, 0.2856, 0.3568, 0.2826, 0.3591, 0.3365, 0.3159, 0.3425, 0.5719, 0.4409, 0.586, 0.4974, 0.5729, 0.4963, 0.5364, 0.4449, 0.3006, 0.6048, 0.2756, 0.6117, 0.2746, 0.5981, 0.2944, 0.5893, 0.8932, 0.3152, 0.8851, 0.3429, 0.8655, 0.3449, 0.8708, 0.3198, 0.9412, 0.298, 0.928, 0.3353, 0.9059, 0.3391, 0.9174, 0.307, 0.262, 0.4391, 0.3026, 0.4376, 0.3064, 0.4685, 0.2862, 0.4704, 0.9706, 0.1692, 0.9503, 0.1694, 0.95, 0.1504, 0.9706, 0.1537, 0.98, 0.4859, 0.9703, 0.4864, 0.9665, 0.4723, 0.9749, 0.4716, 0.983, 0.2079, 0.9632, 0.21, 0.9503, 0.1694, 0.9706, 0.1692, 0.98, 0.4859, 0.9799, 0.5023, 0.9698, 0.502, 0.9703, 0.4864, 0.8932, 0.1874, 0.8708, 0.1828, 0.8655, 0.1577, 0.8851, 0.1597, 0.9071, 0.4293, 0.9254, 0.4255, 0.9304, 0.4366, 0.9178, 0.4366, 0.9632, 0.21, 0.9412, 0.2046, 0.928, 0.1673, 0.9503, 0.1694, 0.9418, 0.4699, 0.9552, 0.4741, 0.958, 0.4848, 0.9406, 0.4804, 0.8708, 0.1828, 0.8509, 0.1831, 0.8465, 0.1587, 0.8655, 0.1577, 0.9412, 0.2046, 0.9174, 0.1955, 0.906, 0.1634, 0.928, 0.1673, 0.9552, 0.4741, 0.9665, 0.4723, 0.9703, 0.4864, 0.958, 0.4848, 0.9558, 0.4999, 0.958, 0.4848, 0.9703, 0.4864, 0.9698, 0.502, 0.8404, 0.03404, 0.8263, 0.05002, 0.8149, 0.04467, 0.2756, 0.5664, 0.2746, 0.58, 0.2694, 0.5643, 0.772, 0.02212, 0.7775, 0.003392, 0.7923, 0.007061, 0.7909, 0.03015, 0.8025, 0.03788, 0.797, 0.04284, 0.7874, 0.03749, 0.7909, 0.03015, 0.797, 0.04284, 0.7842, 0.085, 0.7732, 0.0707, 0.7874, 0.03749, 0.7842, 0.085, 0.7776, 0.1014, 0.7636, 0.09462, 0.7732, 0.0707, 0.8025, 0.03788, 0.8149, 0.04467, 0.797, 0.04284, 0.8149, 0.04467, 0.7948, 0.0897, 0.7842, 0.085, 0.797, 0.04284, 0.7909, 0.03015, 0.7874, 0.03749, 0.772, 0.02212, 0.7604, 0.0629, 0.772, 0.02212, 0.7874, 0.03749, 0.7732, 0.0707, 0.7513, 0.08689, 0.7604, 0.0629, 0.7732, 0.0707, 0.7636, 0.09462, 0.7948, 0.0897, 0.7904, 0.1039, 0.7776, 0.1014, 0.7842, 0.085, 0.7636, 0.09462, 0.7776, 0.1014, 0.7737, 0.1225, 0.758, 0.1172, 0.758, 0.1172, 0.7737, 0.1225, 0.7708, 0.1503, 0.743, 0.1557, 0.7408, 0.1095, 0.758, 0.1172, 0.743, 0.1557, 0.7199, 0.1469, 0.743, 0.1557, 0.7708, 0.1503, 0.7626, 0.1804, 0.7349, 0.1811, 0.7513, 0.08689, 0.7636, 0.09462, 0.758, 0.1172, 0.7408, 0.1095, 0.7881, 0.1274, 0.7737, 0.1225, 0.7776, 0.1014, 0.7904, 0.1039, 0.7863, 0.1499, 0.7708, 0.1503, 0.7737, 0.1225, 0.7881, 0.1274, 0.7199, 0.1469, 0.743, 0.1557, 0.7349, 0.1811, 0.7103, 0.1729, 0.7883, 0.1768, 0.7626, 0.1804, 0.7708, 0.1503, 0.7863, 0.1499, 0.7349, 0.1811, 0.7626, 0.1804, 0.7679, 0.2204, 0.7384, 0.2255, 0.7384, 0.2255, 0.7679, 0.2204, 0.7799, 0.2558, 0.7398, 0.2642, 0.7398, 0.2642, 0.7799, 0.2558, 0.7919, 0.2816, 0.7595, 0.2957, 0.7384, 0.2255, 0.7398, 0.2642, 0.7149, 0.2576, 0.7103, 0.1729, 0.7349, 0.1811, 0.7384, 0.2255, 0.6881, 0.2097, 0.7947, 0.2134, 0.7679, 0.2204, 0.7626, 0.1804, 0.7883, 0.1768, 0.8028, 0.2492, 0.7799, 0.2558, 0.7679, 0.2204, 0.7947, 0.2134, 0.7384, 0.2255, 0.7149, 0.2576, 0.6881, 0.2097, 0.8042, 0.337, 0.7529, 0.3574, 0.7595, 0.2957, 0.7919, 0.2816, 0.808, 0.279, 0.7919, 0.2816, 0.7799, 0.2558, 0.8028, 0.2492, 0.8042, 0.337, 0.7919, 0.2816, 0.808, 0.279, 0.7149, 0.2576, 0.7398, 0.2642, 0.7114, 0.2927, 0.7114, 0.2927, 0.7595, 0.2957, 0.7314, 0.3166, 0.7529, 0.3574, 0.7314, 0.3166, 0.7595, 0.2957, 0.6794, 0.3291, 0.6541, 0.2859, 0.7149, 0.2576, 0.7114, 0.2927, 0.7015, 0.3742, 0.6794, 0.3291, 0.7114, 0.2927, 0.7314, 0.3166, 0.7529, 0.3574, 0.7015, 0.3742, 0.7314, 0.3166, 0.7398, 0.2642, 0.7595, 0.2957, 0.7114, 0.2927, 0.7233, 0.08095, 0.741, 0.08253, 0.7279, 0.102, 0.7126, 0.09373, 0.7126, 0.09373, 0.7279, 0.102, 0.7133, 0.1317, 0.6997, 0.1105, 0.6666, 0.1392, 0.6844, 0.162, 0.6546, 0.1778, 0.6438, 0.1479, 0.6997, 0.1105, 0.7133, 0.1317, 0.6844, 0.162, 0.6666, 0.1392, 0.2756, 0.5664, 0.2694, 0.5643, 0.2827, 0.5554, 0.7632, 0.0002837, 0.7775, 0.003392, 0.772, 0.02212, 0.755, 0.022, 0.7503, 0.02675, 0.755, 0.022, 0.772, 0.02212, 0.7604, 0.0629, 0.7472, 0.05934, 0.7503, 0.02675, 0.772, 0.02212, 0.7309, 0.06664, 0.7472, 0.05934, 0.741, 0.08253, 0.7233, 0.08095, 0.7513, 0.08689, 0.741, 0.08253, 0.7472, 0.05934, 0.7604, 0.0629, 0.7408, 0.1095, 0.7279, 0.102, 0.741, 0.08253, 0.7513, 0.08689, 0.7199, 0.1469, 0.7133, 0.1317, 0.7279, 0.102, 0.7408, 0.1095, 0.8065, 0.02107, 0.8149, 0.04467, 0.8025, 0.03788, 0.8263, 0.05002, 0.8291, 0.05483, 0.8149, 0.04467, 0.8149, 0.04467, 0.8291, 0.05483, 0.8054, 0.09281, 0.7948, 0.0897, 0.7948, 0.0897, 0.8054, 0.09281, 0.7983, 0.1086, 0.7904, 0.1039, 0.7904, 0.1039, 0.7983, 0.1086, 0.8004, 0.1258, 0.7881, 0.1274, 0.7881, 0.1274, 0.8004, 0.1258, 0.7965, 0.1466, 0.7863, 0.1499, 0.7863, 0.1499, 0.7965, 0.1466, 0.8078, 0.1883, 0.7883, 0.1768, 0.7883, 0.1768, 0.8078, 0.1883, 0.8182, 0.2097, 0.7947, 0.2134, 0.7103, 0.1729, 0.6844, 0.162, 0.7133, 0.1317, 0.7199, 0.1469, 0.6881, 0.2097, 0.6546, 0.1778, 0.6844, 0.162, 0.7103, 0.1729, 0.8222, 0.02795, 0.8404, 0.03404, 0.8149, 0.04467, 0.8149, 0.04467, 0.8065, 0.02107, 0.8222, 0.02795, 0.6881, 0.2097, 0.7149, 0.2576, 0.659, 0.2402, 0.6881, 0.2097, 0.659, 0.2402, 0.6546, 0.1778, 0.6136, 0.1696, 0.6438, 0.1479, 0.6546, 0.1778, 0.659, 0.2402, 0.7947, 0.2134, 0.8182, 0.2097, 0.8404, 0.2407, 0.8028, 0.2492, 0.808, 0.279, 0.8028, 0.2492, 0.8404, 0.2407, 0.2297, 0.1099, 0.1967, 0.05646, 0.2662, 0.05846, 0.1849, 0.6136, 0.2006, 0.6199, 0.2006, 0.6365, 0.1861, 0.6392, 0.4329, 0.5767, 0.4321, 0.5802, 0.418, 0.5813, 0.4175, 0.5762, 0.4321, 0.5802, 0.4255, 0.6304, 0.4138, 0.6175, 0.418, 0.5813, 0.4255, 0.6304, 0.4084, 0.6382, 0.4138, 0.6175, 0.4255, 0.6304, 0.4226, 0.6547, 0.406, 0.6546, 0.4084, 0.6382, 0.4226, 0.6547, 0.4192, 0.6868, 0.4025, 0.6837, 0.406, 0.6546, 0.4192, 0.6868, 0.4154, 0.7267, 0.3938, 0.7153, 0.4025, 0.6837, 0.4154, 0.7267, 0.3833, 0.7376, 0.3938, 0.7153, 0.4154, 0.7267, 0.4152, 0.7696, 0.3903, 0.7653, 0.3833, 0.7376, 0.429, 0.5636, 0.4329, 0.5767, 0.4175, 0.5762, 0.4175, 0.5551, 0.1861, 0.6392, 0.2006, 0.6365, 0.1863, 0.6452, 0.4043, 0.5788, 0.4027, 0.5553, 0.4175, 0.5551, 0.4175, 0.5762, 0.4175, 0.5762, 0.418, 0.5813, 0.4043, 0.5788, 0.4026, 0.6119, 0.4043, 0.5788, 0.418, 0.5813, 0.4138, 0.6175, 0.3971, 0.6376, 0.4026, 0.6119, 0.4138, 0.6175, 0.4084, 0.6382, 0.3941, 0.6535, 0.3971, 0.6376, 0.4084, 0.6382, 0.406, 0.6546, 0.3905, 0.6811, 0.3941, 0.6535, 0.406, 0.6546, 0.4025, 0.6837, 0.3791, 0.7066, 0.3905, 0.6811, 0.4025, 0.6837, 0.3938, 0.7153, 0.3614, 0.7314, 0.3791, 0.7066, 0.3938, 0.7153, 0.3833, 0.7376, 0.3467, 0.7492, 0.3614, 0.7314, 0.3833, 0.7376, 0.3638, 0.7565, 0.444, 0.5672, 0.442, 0.5814, 0.4329, 0.5767, 0.429, 0.5636, 0.4329, 0.5767, 0.442, 0.5814, 0.4321, 0.5802, 0.442, 0.5814, 0.4355, 0.6382, 0.4255, 0.6304, 0.4321, 0.5802, 0.4355, 0.6382, 0.4341, 0.6561, 0.4226, 0.6547, 0.4255, 0.6304, 0.4341, 0.6561, 0.4308, 0.6884, 0.4192, 0.6868, 0.4226, 0.6547, 0.4308, 0.6884, 0.4321, 0.728, 0.4154, 0.7267, 0.4192, 0.6868, 0.4321, 0.728, 0.4385, 0.7648, 0.4152, 0.7696, 0.4154, 0.7267, 0.3638, 0.7565, 0.3903, 0.7653, 0.3846, 0.7932, 0.338, 0.7899, 0.338, 0.7899, 0.3846, 0.7932, 0.359, 0.8297, 0.3115, 0.826, 0.3467, 0.7492, 0.3638, 0.7565, 0.338, 0.7899, 0.307, 0.7716, 0.307, 0.7716, 0.338, 0.7899, 0.3115, 0.826, 0.4299, 0.7996, 0.4135, 0.7979, 0.4152, 0.7696, 0.4385, 0.7648, 0.3983, 0.8392, 0.3896, 0.8328, 0.4135, 0.7979, 0.4299, 0.7996, 0.1521, 0.3309, 0.1572, 0.3723, 0.1054, 0.3479, 0.1029, 0.3287, 0.2124, 0.3905, 0.1572, 0.3723, 0.1521, 0.3309, 0.2012, 0.3337, 0.1675, 0.4797, 0.2124, 0.5093, 0.1983, 0.5305, 0.1849, 0.6136, 0.1861, 0.6392, 0.1713, 0.6378, 0.1698, 0.6214, 0.452, 0.5793, 0.466, 0.5828, 0.4649, 0.5876, 0.4519, 0.5829, 0.4519, 0.5829, 0.4649, 0.5876, 0.4599, 0.6206, 0.4469, 0.6318, 0.4469, 0.6318, 0.4599, 0.6206, 0.4649, 0.6417, 0.4469, 0.6318, 0.4649, 0.6417, 0.4644, 0.661, 0.4461, 0.657, 0.4461, 0.657, 0.4644, 0.661, 0.4574, 0.6875, 0.4423, 0.6878, 0.4423, 0.6878, 0.4574, 0.6875, 0.4644, 0.7122, 0.4472, 0.7237, 0.4472, 0.7237, 0.4644, 0.7122, 0.4767, 0.7296, 0.4602, 0.5678, 0.4759, 0.5653, 0.466, 0.5828, 0.452, 0.5793, 0.1861, 0.6392, 0.1863, 0.6452, 0.1713, 0.6378, 0.4043, 0.5788, 0.3924, 0.5763, 0.3871, 0.558, 0.4027, 0.5553, 0.3924, 0.5763, 0.4043, 0.5788, 0.3915, 0.5804, 0.4026, 0.6119, 0.3909, 0.6138, 0.3915, 0.5804, 0.4043, 0.5788, 0.3971, 0.6376, 0.3864, 0.6336, 0.3909, 0.6138, 0.4026, 0.6119, 0.3941, 0.6535, 0.3819, 0.6509, 0.3864, 0.6336, 0.3971, 0.6376, 0.3905, 0.6811, 0.3801, 0.6775, 0.3819, 0.6509, 0.3941, 0.6535, 0.3791, 0.7066, 0.3648, 0.6985, 0.3801, 0.6775, 0.3905, 0.6811, 0.3614, 0.7314, 0.3504, 0.7136, 0.3648, 0.6985, 0.3791, 0.7066, 0.444, 0.5672, 0.4602, 0.5678, 0.452, 0.5793, 0.442, 0.5814, 0.452, 0.5793, 0.4519, 0.5829, 0.442, 0.5814, 0.442, 0.5814, 0.4519, 0.5829, 0.4469, 0.6318, 0.4355, 0.6382, 0.4355, 0.6382, 0.4469, 0.6318, 0.4461, 0.657, 0.4341, 0.6561, 0.4341, 0.6561, 0.4461, 0.657, 0.4423, 0.6878, 0.4308, 0.6884, 0.4308, 0.6884, 0.4423, 0.6878, 0.4472, 0.7237, 0.4321, 0.728, 0.1029, 0.3287, 0.1054, 0.3479, 0.05435, 0.3263, 0.3983, 0.8392, 0.3728, 0.8857, 0.3896, 0.8328, 0.3728, 0.8857, 0.3258, 0.884, 0.359, 0.8297, 0.3896, 0.8328, 0.3846, 0.7932, 0.3903, 0.7653, 0.4152, 0.7696, 0.4135, 0.7979, 0.359, 0.8297, 0.3846, 0.7932, 0.4135, 0.7979, 0.3896, 0.8328, 0.3833, 0.7376, 0.3903, 0.7653, 0.3638, 0.7565, 0.1983, 0.5305, 0.1165, 0.5148, 0.1675, 0.4797, 0.307, 0.7716, 0.3135, 0.707, 0.3467, 0.7492, 0.4385, 0.7648, 0.4321, 0.728, 0.4472, 0.7237, 0.4472, 0.7237, 0.4767, 0.7296, 0.4385, 0.7648, 0.3467, 0.7492, 0.3135, 0.707, 0.3504, 0.7136, 0.3614, 0.7314, 0.06527, 0.3895, 0.05435, 0.3263, 0.1054, 0.3479, 0.4385, 0.7648, 0.4767, 0.7296, 0.4767, 0.773, 0.4297, 0.8024, 0.4385, 0.7648, 0.4767, 0.773, 0.8595, 0.1194, 0.841, 0.1165, 0.8532, 0.08364, 0.8673, 0.09637, 0.9393, 0.4212, 0.9498, 0.4147, 0.9535, 0.4278, 0.9448, 0.4315, 0.8851, 0.1597, 0.8655, 0.1577, 0.8595, 0.1194, 0.8792, 0.1243, 0.9881, 0.4537, 0.9997, 0.4529, 0.9993, 0.4621, 0.9503, 0.1694, 0.928, 0.1673, 0.9252, 0.1409, 0.95, 0.1504, 0.9333, 0.3845, 0.9562, 0.3768, 0.9679, 0.4064, 0.9498, 0.4147, 0.8655, 0.1577, 0.8465, 0.1587, 0.841, 0.1165, 0.8595, 0.1194, 0.928, 0.1673, 0.906, 0.1634, 0.903, 0.1306, 0.9252, 0.1409, 0.9562, 0.3768, 0.976, 0.3721, 0.9843, 0.401, 0.9679, 0.4064, 0.9254, 0.4255, 0.9393, 0.4212, 0.9448, 0.4315, 0.9304, 0.4366, 0.906, 0.1634, 0.8851, 0.1597, 0.8792, 0.1243, 0.903, 0.1306, 0.9812, 0.4623, 0.9881, 0.4537, 0.9993, 0.4621, 0.9969, 0.4694, 0.9252, 0.1409, 0.903, 0.1306, 0.9098, 0.1089, 0.9333, 0.1181, 0.9448, 0.4315, 0.9535, 0.4278, 0.9749, 0.4716, 0.9665, 0.4723, 0.9989, 0.4418, 0.9997, 0.4529, 0.9881, 0.4537, 0.9841, 0.4452, 0.903, 0.1306, 0.8792, 0.1243, 0.8862, 0.1041, 0.9098, 0.1089, 0.7015, 0.3747, 0.7314, 0.4323, 0.7114, 0.4562, 0.6794, 0.4198, 0.9706, 0.1537, 0.95, 0.1504, 0.9562, 0.1257, 0.976, 0.1304, 0.9841, 0.4452, 0.9881, 0.4537, 0.9812, 0.4623, 0.9708, 0.4533, 0.8792, 0.1243, 0.8595, 0.1194, 0.8673, 0.09637, 0.8862, 0.1041, 0.7529, 0.3915, 0.7314, 0.4323, 0.7015, 0.3747, 0.95, 0.1504, 0.9252, 0.1409, 0.9333, 0.1181, 0.9562, 0.1257, 0.9679, 0.4064, 0.9843, 0.401, 0.9883, 0.4152, 0.9738, 0.4205, 0.2124, 0.5093, 0.1675, 0.4797, 0.2199, 0.4409, 0.3115, 0.826, 0.359, 0.8297, 0.3258, 0.884, 0.8404, 0.7149, 0.8149, 0.7042, 0.8263, 0.6989, 0.9373, 0.01068, 0.9406, 0.02217, 0.9202, 0.04083, 0.9156, 0.02932, 0.9498, 0.4147, 0.9679, 0.4064, 0.9738, 0.4205, 0.959, 0.4257, 0.9156, 0.02932, 0.9202, 0.04083, 0.903, 0.05218, 0.8991, 0.04138, 0.9304, 0.4366, 0.9448, 0.4315, 0.9665, 0.4723, 0.9552, 0.4741, 0.8991, 0.04138, 0.903, 0.05218, 0.8849, 0.07216, 0.8782, 0.0586, 0.9178, 0.4366, 0.9304, 0.4366, 0.9552, 0.4741, 0.9418, 0.4699, 0.8782, 0.0586, 0.8849, 0.07216, 0.8733, 0.08297, 0.8634, 0.06969, 0.959, 0.4257, 0.9738, 0.4205, 0.9841, 0.4452, 0.9708, 0.4533, 0.8634, 0.06969, 0.8733, 0.08297, 0.8673, 0.09637, 0.8532, 0.08364, 0.9178, 0.06597, 0.9202, 0.04083, 0.9406, 0.02217, 0.9419, 0.03266, 0.9071, 0.07323, 0.903, 0.05218, 0.9202, 0.04083, 0.9178, 0.06597, 0.7408, 0.6394, 0.7199, 0.602, 0.743, 0.5932, 0.758, 0.6317, 0.7881, 0.6215, 0.7904, 0.645, 0.7776, 0.6475, 0.7737, 0.6264, 0.903, 0.05218, 0.9071, 0.07323, 0.8849, 0.07216, 0.7513, 0.662, 0.7408, 0.6394, 0.758, 0.6317, 0.7636, 0.6543, 0.219, 0.5669, 0.219, 0.6131, 0.2105, 0.6039, 0.2137, 0.5714, 0.9738, 0.4205, 0.9883, 0.4152, 0.9989, 0.4418, 0.9841, 0.4452, 0.743, 0.5932, 0.7349, 0.5678, 0.7626, 0.5685, 0.7708, 0.5986, 0.7883, 0.5721, 0.7863, 0.599, 0.7708, 0.5986, 0.7626, 0.5685, 0.8028, 0.4997, 0.7947, 0.5355, 0.7679, 0.5285, 0.7799, 0.4931, 0.9071, 0.07323, 0.9254, 0.07707, 0.9098, 0.1089, 0.8862, 0.1041, 0.9254, 0.07707, 0.9393, 0.08133, 0.9333, 0.1181, 0.9098, 0.1089, 0.9498, 0.0879, 0.9333, 0.1181, 0.9393, 0.08133, 0.7947, 0.5355, 0.7883, 0.5721, 0.7626, 0.5685, 0.7679, 0.5285, 0.797, 0.7061, 0.7874, 0.7114, 0.7732, 0.6782, 0.7842, 0.6639, 0.7636, 0.6543, 0.758, 0.6317, 0.7737, 0.6264, 0.7776, 0.6475, 0.758, 0.6317, 0.743, 0.5932, 0.7708, 0.5986, 0.7737, 0.6264, 0.7842, 0.6639, 0.7732, 0.6782, 0.7636, 0.6543, 0.7776, 0.6475, 0.7604, 0.686, 0.7732, 0.6782, 0.7874, 0.7114, 0.772, 0.7268, 0.8042, 0.4119, 0.808, 0.4699, 0.7919, 0.4673, 0.808, 0.4699, 0.8028, 0.4997, 0.7799, 0.4931, 0.7919, 0.4673, 0.8025, 0.711, 0.797, 0.7061, 0.8149, 0.7042, 0.2137, 0.5714, 0.2105, 0.6039, 0.1908, 0.5868, 0.1975, 0.5675, 0.2083, 0.5551, 0.219, 0.5669, 0.2137, 0.5714, 0.2065, 0.5584, 0.219, 0.6131, 0.1812, 0.607, 0.1854, 0.6034, 0.2105, 0.6039, 0.1975, 0.5675, 0.1908, 0.5868, 0.1734, 0.5739, 0.1734, 0.568, 0.2065, 0.5584, 0.2137, 0.5714, 0.1975, 0.5675, 0.1993, 0.5595, 0.2105, 0.6039, 0.1854, 0.6034, 0.18, 0.5957, 0.1908, 0.5868, 0.171, 0.5692, 0.1734, 0.568, 0.1734, 0.5739, 0.1993, 0.5595, 0.1975, 0.5675, 0.1734, 0.568, 0.1748, 0.5654, 0.1908, 0.5868, 0.18, 0.5957, 0.1698, 0.577, 0.1734, 0.5739, 0.7126, 0.6552, 0.6997, 0.6384, 0.7133, 0.6172, 0.7279, 0.6469, 0.6666, 0.6097, 0.6438, 0.601, 0.6546, 0.5711, 0.6844, 0.5869, 0.6997, 0.6384, 0.6666, 0.6097, 0.6844, 0.5869, 0.7133, 0.6172, 0.2756, 0.6117, 0.2827, 0.6227, 0.2694, 0.6138, 0.7632, 0.7486, 0.755, 0.7269, 0.772, 0.7268, 0.7775, 0.7455, 0.7503, 0.7222, 0.772, 0.7268, 0.755, 0.7269, 0.7604, 0.686, 0.772, 0.7268, 0.7503, 0.7222, 0.7472, 0.6896, 0.7309, 0.6823, 0.7233, 0.668, 0.741, 0.6664, 0.7472, 0.6896, 0.7513, 0.662, 0.7604, 0.686, 0.7472, 0.6896, 0.741, 0.6664, 0.7408, 0.6394, 0.7513, 0.662, 0.741, 0.6664, 0.7279, 0.6469, 0.7199, 0.602, 0.7408, 0.6394, 0.7279, 0.6469, 0.7133, 0.6172, 0.8065, 0.7278, 0.8025, 0.711, 0.8149, 0.7042, 0.8263, 0.6989, 0.8149, 0.7042, 0.8291, 0.6941, 0.8149, 0.7042, 0.7948, 0.6592, 0.8054, 0.6561, 0.8291, 0.6941, 0.7948, 0.6592, 0.7904, 0.645, 0.7983, 0.6404, 0.8054, 0.6561, 0.7904, 0.645, 0.7881, 0.6215, 0.8004, 0.6231, 0.7983, 0.6404, 0.7881, 0.6215, 0.7863, 0.599, 0.7965, 0.6023, 0.8004, 0.6231, 0.7863, 0.599, 0.7883, 0.5721, 0.8078, 0.5606, 0.7965, 0.6023, 0.7883, 0.5721, 0.7947, 0.5355, 0.8182, 0.5392, 0.8078, 0.5606, 0.7103, 0.576, 0.7199, 0.602, 0.7133, 0.6172, 0.6844, 0.5869, 0.6881, 0.5392, 0.7103, 0.576, 0.6844, 0.5869, 0.6546, 0.5711, 0.8222, 0.721, 0.8149, 0.7042, 0.8404, 0.7149, 0.8149, 0.7042, 0.8222, 0.721, 0.8065, 0.7278, 0.3731, 0.3727, 0.3591, 0.3365, 0.4084, 0.3359, 0.6881, 0.5392, 0.659, 0.5087, 0.7149, 0.4913, 0.7149, 0.4913, 0.659, 0.5087, 0.6541, 0.463, 0.6881, 0.5392, 0.6546, 0.5711, 0.659, 0.5087, 0.6136, 0.5793, 0.659, 0.5087, 0.6546, 0.5711, 0.6438, 0.601, 0.7947, 0.5355, 0.8028, 0.4997, 0.8404, 0.5082, 0.8182, 0.5392, 0.808, 0.4699, 0.8404, 0.5082, 0.8028, 0.4997, 0.5364, 0.4449, 0.5729, 0.4963, 0.5034, 0.4983, 0.2346, 0.6133, 0.2358, 0.6388, 0.2211, 0.6374, 0.2195, 0.621, 0.1239, 0.8656, 0.1085, 0.8659, 0.109, 0.8608, 0.1231, 0.8621, 0.1231, 0.8621, 0.109, 0.8608, 0.1052, 0.8246, 0.1171, 0.8118, 0.1171, 0.8118, 0.1052, 0.8246, 0.1001, 0.8038, 0.1171, 0.8118, 0.1001, 0.8038, 0.09786, 0.7873, 0.1144, 0.7875, 0.1144, 0.7875, 0.09786, 0.7873, 0.09473, 0.7583, 0.1115, 0.7553, 0.1115, 0.7553, 0.09473, 0.7583, 0.08652, 0.7265, 0.1082, 0.7154, 0.1082, 0.7154, 0.08652, 0.7265, 0.07633, 0.7041, 0.1082, 0.7154, 0.07633, 0.7041, 0.08377, 0.6765, 0.1088, 0.6728, 0.1198, 0.8786, 0.1083, 0.887, 0.1085, 0.8659, 0.1239, 0.8656, 0.2358, 0.6388, 0.2361, 0.6448, 0.2211, 0.6374, 0.09531, 0.8631, 0.1085, 0.8659, 0.1083, 0.887, 0.09339, 0.8866, 0.1085, 0.8659, 0.09531, 0.8631, 0.109, 0.8608, 0.09399, 0.83, 0.1052, 0.8246, 0.109, 0.8608, 0.09531, 0.8631, 0.08877, 0.8042, 0.1001, 0.8038, 0.1052, 0.8246, 0.09399, 0.83, 0.08602, 0.7883, 0.09786, 0.7873, 0.1001, 0.8038, 0.08877, 0.8042, 0.08273, 0.7607, 0.09473, 0.7583, 0.09786, 0.7873, 0.08602, 0.7883, 0.07167, 0.735, 0.08652, 0.7265, 0.09473, 0.7583, 0.08273, 0.7607, 0.05425, 0.71, 0.07633, 0.7041, 0.08652, 0.7265, 0.07167, 0.735, 0.03983, 0.692, 0.05712, 0.6848, 0.07633, 0.7041, 0.05425, 0.71, 0.1349, 0.8752, 0.1198, 0.8786, 0.1239, 0.8656, 0.133, 0.861, 0.1239, 0.8656, 0.1231, 0.8621, 0.133, 0.861, 0.133, 0.861, 0.1231, 0.8621, 0.1171, 0.8118, 0.1272, 0.8041, 0.1272, 0.8041, 0.1171, 0.8118, 0.1144, 0.7875, 0.126, 0.7862, 0.126, 0.7862, 0.1144, 0.7875, 0.1115, 0.7553, 0.1231, 0.7539, 0.1231, 0.7539, 0.1115, 0.7553, 0.1082, 0.7154, 0.125, 0.7145, 0.125, 0.7145, 0.1082, 0.7154, 0.1088, 0.6728, 0.1321, 0.6783, 0.05712, 0.6848, 0.03174, 0.6509, 0.07858, 0.6484, 0.08377, 0.6765, 0.03174, 0.6509, 0.005618, 0.6142, 0.05344, 0.6113, 0.07858, 0.6484, 0.03983, 0.692, 0.0002837, 0.6689, 0.03174, 0.6509, 0.05712, 0.6848, 0.0002837, 0.6689, 0.005618, 0.6142, 0.03174, 0.6509, 0.1243, 0.6427, 0.1321, 0.6783, 0.1088, 0.6728, 0.1078, 0.6442, 0.09311, 0.6023, 0.1243, 0.6427, 0.1078, 0.6442, 0.08422, 0.6086, 0.4588, 0.2239, 0.4096, 0.2262, 0.4121, 0.2069, 0.4638, 0.1825, 0.5191, 0.1643, 0.5079, 0.2212, 0.4588, 0.2239, 0.4638, 0.1825, 0.4742, 0.07514, 0.505, 0.0243, 0.5191, 0.0455, 0.2346, 0.6133, 0.2504, 0.6196, 0.2504, 0.6361, 0.2358, 0.6388, 0.143, 0.8632, 0.1429, 0.8595, 0.156, 0.855, 0.157, 0.8598, 0.1429, 0.8595, 0.1385, 0.8107, 0.1513, 0.822, 0.156, 0.855, 0.1385, 0.8107, 0.1567, 0.8009, 0.1513, 0.822, 0.1385, 0.8107, 0.138, 0.7855, 0.1563, 0.7817, 0.1567, 0.8009, 0.138, 0.7855, 0.1346, 0.7546, 0.1496, 0.7552, 0.1563, 0.7817, 0.1346, 0.7546, 0.1399, 0.719, 0.1569, 0.7305, 0.1496, 0.7552, 0.1399, 0.719, 0.1692, 0.7134, 0.1569, 0.7305, 0.1511, 0.8748, 0.143, 0.8632, 0.157, 0.8598, 0.1667, 0.8775, 0.2358, 0.6388, 0.2504, 0.6361, 0.2361, 0.6448, 0.09531, 0.8631, 0.09339, 0.8866, 0.07787, 0.8837, 0.08334, 0.8655, 0.08334, 0.8655, 0.08251, 0.8614, 0.09531, 0.8631, 0.09399, 0.83, 0.09531, 0.8631, 0.08251, 0.8614, 0.08229, 0.828, 0.08877, 0.8042, 0.09399, 0.83, 0.08229, 0.828, 0.07803, 0.8081, 0.08602, 0.7883, 0.08877, 0.8042, 0.07803, 0.8081, 0.07376, 0.7908, 0.08273, 0.7607, 0.08602, 0.7883, 0.07376, 0.7908, 0.07231, 0.7642, 0.07167, 0.735, 0.08273, 0.7607, 0.07231, 0.7642, 0.05725, 0.743, 0.05425, 0.71, 0.07167, 0.735, 0.05725, 0.743, 0.04302, 0.7277, 0.1349, 0.8752, 0.133, 0.861, 0.143, 0.8632, 0.1511, 0.8748, 0.143, 0.8632, 0.133, 0.861, 0.1429, 0.8595, 0.133, 0.861, 0.1272, 0.8041, 0.1385, 0.8107, 0.1429, 0.8595, 0.1272, 0.8041, 0.126, 0.7862, 0.138, 0.7855, 0.1385, 0.8107, 0.126, 0.7862, 0.1231, 0.7539, 0.1346, 0.7546, 0.138, 0.7855, 0.1231, 0.7539, 0.125, 0.7145, 0.1399, 0.719, 0.1346, 0.7546, 0.4096, 0.2262, 0.361, 0.2285, 0.4121, 0.2069, 0.09311, 0.6023, 0.08422, 0.6086, 0.06812, 0.5551, 0.06812, 0.5551, 0.08422, 0.6086, 0.05344, 0.6113, 0.02083, 0.5561, 0.07858, 0.6484, 0.1078, 0.6442, 0.1088, 0.6728, 0.08377, 0.6765, 0.05344, 0.6113, 0.08422, 0.6086, 0.1078, 0.6442, 0.07858, 0.6484, 0.07633, 0.7041, 0.05712, 0.6848, 0.08377, 0.6765, 0.505, 0.0243, 0.4742, 0.07514, 0.4232, 0.04003, 0.0002837, 0.6689, 0.03983, 0.692, 0.005925, 0.7338, 0.1321, 0.6783, 0.1399, 0.719, 0.125, 0.7145, 0.1399, 0.719, 0.1321, 0.6783, 0.1692, 0.7134, 0.03983, 0.692, 0.05425, 0.71, 0.04302, 0.7277, 0.005925, 0.7338, 0.372, 0.1653, 0.4121, 0.2069, 0.361, 0.2285, 0.1321, 0.6783, 0.1692, 0.6707, 0.1692, 0.7134, 0.1243, 0.6427, 0.1692, 0.6707, 0.1321, 0.6783, 0.8595, 0.3831, 0.8673, 0.4062, 0.8532, 0.4189, 0.841, 0.386, 0.8851, 0.3429, 0.8792, 0.3782, 0.8595, 0.3831, 0.8655, 0.3449, 0.9503, 0.3331, 0.9499, 0.3522, 0.9252, 0.3617, 0.928, 0.3353, 0.8655, 0.3449, 0.8595, 0.3831, 0.841, 0.386, 0.8465, 0.3439, 0.928, 0.3353, 0.9252, 0.3617, 0.903, 0.372, 0.9059, 0.3391, 0.9059, 0.3391, 0.903, 0.372, 0.8792, 0.3782, 0.8851, 0.3429, 0.9252, 0.3617, 0.9333, 0.3845, 0.9098, 0.3936, 0.903, 0.372, 0.903, 0.372, 0.9098, 0.3936, 0.886, 0.3985, 0.8792, 0.3782, 0.9706, 0.3488, 0.976, 0.3721, 0.9562, 0.3768, 0.9499, 0.3522, 0.8792, 0.3782, 0.886, 0.3985, 0.8673, 0.4062, 0.8595, 0.3831, 0.9499, 0.3522, 0.9562, 0.3768, 0.9333, 0.3845, 0.9252, 0.3617, 0.5191, 0.0455, 0.5266, 0.1139, 0.4742, 0.07514, 0.005618, 0.6142, 0.02083, 0.5561, 0.05344, 0.6113, 0.9373, 0.4919, 0.9156, 0.4732, 0.9202, 0.4617, 0.9406, 0.4804, 0.9156, 0.4732, 0.8991, 0.4612, 0.903, 0.4504, 0.9202, 0.4617, 0.8991, 0.4612, 0.8782, 0.444, 0.8848, 0.4304, 0.903, 0.4504, 0.8782, 0.444, 0.8634, 0.4329, 0.8733, 0.4196, 0.8848, 0.4304, 0.8634, 0.4329, 0.8532, 0.4189, 0.8673, 0.4062, 0.8733, 0.4196, 0.9178, 0.4366, 0.9418, 0.4699, 0.9406, 0.4804, 0.9202, 0.4617, 0.9071, 0.4293, 0.9178, 0.4366, 0.9202, 0.4617, 0.903, 0.4504, 0.903, 0.4504, 0.8848, 0.4304, 0.9071, 0.4293, 0.2688, 0.601, 0.2636, 0.5964, 0.2605, 0.564, 0.2688, 0.5551, 0.8733, 0.4196, 0.886, 0.3985, 0.8848, 0.4304, 0.9071, 0.4293, 0.886, 0.3985, 0.9098, 0.3936, 0.9254, 0.4255, 0.9254, 0.4255, 0.9098, 0.3936, 0.9333, 0.3845, 0.9393, 0.4212, 0.9498, 0.4147, 0.9393, 0.4212, 0.9333, 0.3845, 0.2636, 0.5964, 0.2472, 0.6002, 0.2408, 0.5808, 0.2605, 0.564, 0.2581, 0.6127, 0.2563, 0.6094, 0.2636, 0.5964, 0.2688, 0.601, 0.2688, 0.5551, 0.2605, 0.564, 0.2355, 0.564, 0.2314, 0.5603, 0.2472, 0.6002, 0.2231, 0.5995, 0.2232, 0.5935, 0.2408, 0.5808, 0.2563, 0.6094, 0.249, 0.6082, 0.2472, 0.6002, 0.2636, 0.5964, 0.2605, 0.564, 0.2408, 0.5808, 0.23, 0.5717, 0.2355, 0.564, 0.2207, 0.5982, 0.2232, 0.5935, 0.2231, 0.5995, 0.249, 0.6082, 0.2244, 0.6021, 0.2231, 0.5995, 0.2472, 0.6002, 0.2408, 0.5808, 0.2232, 0.5935, 0.2195, 0.5904, 0.23, 0.5717, 0.5557, 0.5551, 0.5689, 0.5582, 0.5658, 0.5806, 0.5599, 0.581, 0.5364, 0.5844, 0.5387, 0.5792, 0.5458, 0.5862, 0.543, 0.5883, 0.5794, 0.5726, 0.5832, 0.5768, 0.5781, 0.5826, 0.5749, 0.5815, 0.5387, 0.5792, 0.5442, 0.5622, 0.5541, 0.5825, 0.5458, 0.5862, 0.5689, 0.5582, 0.5794, 0.5726, 0.5749, 0.5815, 0.5658, 0.5806, 0.5442, 0.5622, 0.5557, 0.5551, 0.5599, 0.581, 0.5541, 0.5825, 0.5599, 0.581, 0.5658, 0.5806, 0.5694, 0.6085, 0.5643, 0.6088, 0.5541, 0.5825, 0.5599, 0.581, 0.5643, 0.6088, 0.5594, 0.6101, 0.543, 0.5883, 0.5458, 0.5862, 0.5531, 0.6126, 0.5506, 0.6134, 0.5749, 0.5815, 0.5781, 0.5826, 0.5788, 0.6089, 0.5762, 0.6089, 0.5458, 0.5862, 0.5541, 0.5825, 0.5594, 0.6101, 0.5531, 0.6126, 0.5658, 0.5806, 0.5749, 0.5815, 0.5762, 0.6089, 0.5694, 0.6085, 0.5762, 0.6089, 0.5788, 0.6089, 0.5802, 0.6257, 0.5777, 0.6262, 0.5531, 0.6126, 0.5594, 0.6101, 0.5635, 0.6299, 0.5571, 0.6295, 0.5594, 0.6101, 0.5643, 0.6088, 0.5677, 0.6295, 0.5635, 0.6299, 0.5643, 0.6088, 0.5694, 0.6085, 0.5717, 0.6285, 0.5677, 0.6295, 0.5506, 0.6134, 0.5531, 0.6126, 0.5571, 0.6295, 0.5546, 0.6299, 0.5694, 0.6085, 0.5762, 0.6089, 0.5777, 0.6262, 0.5717, 0.6285, 0.5677, 0.6295, 0.5717, 0.6285, 0.5742, 0.6426, 0.5696, 0.6415, 0.5546, 0.6299, 0.5571, 0.6295, 0.5599, 0.6475, 0.5575, 0.6481, 0.5717, 0.6285, 0.5777, 0.6262, 0.5807, 0.6442, 0.5742, 0.6426, 0.5777, 0.6262, 0.5802, 0.6257, 0.5832, 0.644, 0.5807, 0.6442, 0.5571, 0.6295, 0.5635, 0.6299, 0.5655, 0.644, 0.5599, 0.6475, 0.5635, 0.6299, 0.5677, 0.6295, 0.5696, 0.6415, 0.5655, 0.644, 0.5736, 0.6495, 0.5711, 0.6507, 0.5703, 0.6457, 0.5683, 0.6504, 0.5655, 0.644, 0.5703, 0.6457, 0.5655, 0.644, 0.5696, 0.6415, 0.5703, 0.6457, 0.5696, 0.6415, 0.5742, 0.6426, 0.5703, 0.6457, 0.5711, 0.6507, 0.5683, 0.6504, 0.5703, 0.6457, 0.5742, 0.6426, 0.5736, 0.6495, 0.5703, 0.6457, 0.5176, 0.5571, 0.4857, 0.5596, 0.5014, 0.5551, 0.4786, 0.5724, 0.4857, 0.5596, 0.5176, 0.5571, 0.5267, 0.5686, 0.4773, 0.6223, 0.4786, 0.5724, 0.5267, 0.5686, 0.5359, 0.6176, 0.4795, 0.6356, 0.4773, 0.6223, 0.5359, 0.6176, 0.5359, 0.6311, 0.4795, 0.6356, 0.5359, 0.6311, 0.5337, 0.645, 0.4838, 0.649, 0.4838, 0.649, 0.5337, 0.645, 0.5344, 0.6747, 0.4879, 0.6784, 0.4967, 0.688, 0.4879, 0.6784, 0.5344, 0.6747, 0.5272, 0.6855, 0.5272, 0.6855, 0.5125, 0.694, 0.4967, 0.688, 0.9552, 0.2435, 0.9282, 0.2318, 0.9174, 0.1955, 0.9412, 0.2046, 0.8755, 0.2149, 0.855, 0.2144, 0.8509, 0.1831, 0.8708, 0.1828, 0.9795, 0.251, 0.9552, 0.2435, 0.9412, 0.2046, 0.9632, 0.21, 0.9004, 0.2212, 0.8755, 0.2149, 0.8708, 0.1828, 0.8932, 0.1874, 0.9997, 0.2493, 0.9795, 0.251, 0.9632, 0.21, 0.983, 0.2079, 0.9552, 0.259, 0.9412, 0.298, 0.9174, 0.307, 0.9282, 0.2708, 0.9004, 0.2814, 0.8932, 0.3152, 0.8708, 0.3198, 0.8755, 0.2876, 0.9282, 0.2318, 0.9004, 0.2212, 0.8932, 0.1874, 0.9174, 0.1955, 0.8755, 0.2876, 0.8708, 0.3198, 0.8509, 0.3195, 0.855, 0.2881, 0.9795, 0.2516, 0.9632, 0.2925, 0.9412, 0.298, 0.9552, 0.259, 0.9282, 0.2708, 0.9174, 0.307, 0.8932, 0.3152, 0.9004, 0.2814, 0.9997, 0.2533, 0.9829, 0.2947, 0.9632, 0.2925, 0.9795, 0.2516, 0.8848, 0.4304, 0.886, 0.3985, 0.9071, 0.4293, 0.8733, 0.08297, 0.8849, 0.07216, 0.8862, 0.1041, 0.9071, 0.07323, 0.8862, 0.1041, 0.8849, 0.07216, 0.7149, 0.2576, 0.6541, 0.2859, 0.659, 0.2402, 0.06643, 0.1821, 0.1017, 0.2189, 0.05245, 0.2183])
me_cylinder_001.use_remesh_preserve_volume = False
me_cylinder_001.use_remesh_preserve_attributes = False
me_cylinder_001.use_mirror_vertex_groups = False
me_cylinder_001.update()
arm_armature = bpy.data.armatures.new('Armature')  # bones are not reproduced

# ---- objects
ob_armature = bpy.data.objects.new('Armature', arm_armature)
ob_cylinder_001 = bpy.data.objects.new('Cylinder.001', me_cylinder_001)

# ---- transforms, parenting, visibility, modifiers, constraints
ob_armature.location = (0.01745, -2.019, 3.393)
ob_armature.rotation_euler = (0.7076, 1.443e-16, 5.331e-17)
ob_armature.show_in_front = True
ob_armature.lineart.crease_threshold = 0.0
ob_cylinder_001.parent = ob_armature
ob_cylinder_001.matrix_parent_inverse = Matrix(((1.0, 7.451e-09, 0.0, -0.08041), (5.331e-17, 0.7599, 0.65, 0.7099), (1.443e-16, -0.65, 0.7599, -0.8881), (0.0, 0.0, 0.0, 1.0)))
ob_cylinder_001.location = (0.06399, -0.6619, -0.1385)
ob_cylinder_001.rotation_euler = (-1.571, -2.22e-16, 1.571)
ob_cylinder_001.lineart.crease_threshold = 0.0
_vg = ob_cylinder_001.vertex_groups.new(name='Bone')
for _i, _w in zip([65, 66, 67, 83, 84, 91, 92, 95, 98, 103, 106, 111, 112, 116, 118, 120, 150, 151, 154, 155, 156, 158, 166, 168, 172, 186, 187, 188, 189, 190, 191, 192, 197, 198, 283, 302, 304, 305, 324, 361, 362, 363, 364, 365, 446, 465, 467, 468, 487, 488, 489, 541, 542, 544, 545, 547, 548, 549, 550], [0.5799, 0.6264, 0.655, 0.1792, 0.05289, 0.5625, 0.1473, 0.03951, 0.2376, 0.07798, 0.001697, 0.0698, 0.06637, 0.641, 0.6391, 0.6698, 0.07623, 0.2364, 0.03821, 0.1465, 0.5675, 0.6357, 0.6296, 0.6291, 0.06635, 0.6547, 0.6578, 0.6337, 0.5922, 0.1982, 0.1389, 0.1256, 0.05384, 0.02965, 0.04168, 0.04414, 0.2158, 0.02603, 0.0641, 0.209, 0.1459, 0.05904, 0.05518, 0.03408, 0.04811, 0.04746, 0.2182, 0.03439, 0.07028, 0.005756, 0.001314, 0.2175, 0.1274, 0.1237, 0.2161, 0.1848, 0.1872, 0.00669, 0.2242]): _vg.add([_i], _w, 'REPLACE')
_vg = ob_cylinder_001.vertex_groups.new(name='Bone.001')
for _i, _w in zip([65, 66, 67, 91, 98, 116, 118, 120, 151, 156, 158, 166, 168, 186, 187, 188, 189, 190, 191, 192, 197, 198, 199, 200, 201, 304, 325, 326, 327, 328, 335, 336, 361, 362, 363, 364, 365, 366, 367, 368, 369, 467, 488, 489, 490, 491, 492, 495, 496, 497, 540, 541, 542, 543, 544, 545, 546, 547, 548, 549, 550, 551], [0.3001, 0.1962, 0.1394, 0.06634, 0.01345, 0.09131, 0.2252, 0.2374, 0.01067, 0.06502, 0.07722, 0.2274, 0.09416, 0.1252, 0.138, 0.1932, 0.2964, 0.7258, 0.8046, 0.8018, 0.4899, 0.2833, 0.2076, 0.1775, 0.1479, 0.04685, 0.2216, 0.1019, 0.04608, 0.01654, 0.07571, 0.03215, 0.7046, 0.7908, 0.5436, 0.4886, 0.29, 0.2177, 0.1872, 0.1536, 0.1227, 0.05029, 0.2523, 0.224, 0.108, 0.05383, 0.02393, 0.0827, 0.07769, 0.03813, 0.7307, 0.6479, 0.6688, 0.7709, 0.6834, 0.6533, 0.7491, 0.6492, 0.6398, 0.749, 0.6476, 0.5505]): _vg.add([_i], _w, 'REPLACE')
_vg = ob_cylinder_001.vertex_groups.new(name='Bone.002')
for _i, _w in zip([65, 74, 76, 78, 93, 94, 99, 100, 101, 102, 182, 183, 184, 185, 189, 190, 191, 192, 194, 195, 197, 198, 199, 200, 201, 325, 326, 327, 328, 329, 335, 336, 337, 338, 339, 341, 343, 344, 345, 346, 348, 349, 351, 352, 353, 354, 355, 356, 357, 358, 359, 360, 361, 362, 363, 364, 365, 366, 367, 368, 369, 488, 489, 490, 491, 492, 493, 494, 495, 496, 497, 498, 499, 500, 501, 502, 503, 504, 505, 506, 507, 508, 509, 510, 511, 512, 513, 514, 515, 516, 540, 541, 542, 543, 544, 545, 546, 547, 548, 549, 550, 551, 552], [0.01921, 0.2778, 0.1505, 0.09738, 0.05979, 0.01376, 0.1143, 0.06382, 0.0299, 0.008029, 0.01872, 0.04312, 0.07248, 0.1231, 0.01325, 0.0229, 0.03427, 0.06279, 0.0272, 0.06714, 0.3699, 0.6233, 0.7482, 0.811, 0.845, 0.5659, 0.7692, 0.8822, 0.9347, 0.955, 0.3413, 0.6386, 0.7912, 0.9365, 0.1054, 0.1595, 0.0219, 0.05007, 0.2843, 0.193, 0.6918, 0.7166, 0.8717, 0.9108, 0.9247, 0.8923, 0.9125, 0.9179, 0.9095, 0.9104, 0.9106, 0.9099, 0.03391, 0.04349, 0.3006, 0.3677, 0.6106, 0.7319, 0.7974, 0.8377, 0.8709, 0.5076, 0.5599, 0.7555, 0.8685, 0.9268, 0.952, 0.9578, 0.267, 0.3413, 0.6291, 0.7784, 0.8981, 0.9332, 0.05339, 0.1528, 0.1957, 0.7146, 0.8638, 0.8689, 0.9332, 0.9052, 0.921, 0.8891, 0.909, 0.9153, 0.9081, 0.9083, 0.9086, 0.9079, 0.2492, 0.06103, 0.1772, 0.1978, 0.1698, 0.05857, 0.2342, 0.1145, 0.1185, 0.2115, 0.05003, 0.438, 0.9057]): _vg.add([_i], _w, 'REPLACE')
_vg = ob_cylinder_001.vertex_groups.new(name='Bone.005')
for _i, _w in zip([0, 1, 2, 3, 4, 5, 6, 7, 8, 9, 10, 11, 12, 13, 14, 15, 16, 17, 18, 19, 20, 21, 22, 23, 24, 25, 26, 27, 28, 29, 30, 31, 32, 33, 34, 35, 36, 37, 38, 39, 40, 41, 42, 43, 44, 45, 46, 47, 48, 49, 50, 51, 52, 53, 54, 55, 56, 57, 58, 59, 60, 61, 62, 63, 73, 74, 75, 76, 77, 78, 79, 82, 85, 93, 94, 99, 100, 101, 102, 104, 105, 107, 109, 174, 175, 176, 177, 181, 182, 183, 184, 185, 194, 195, 206, 326, 327, 331, 334, 335, 336, 337, 338, 339, 340, 341, 342, 343, 344, 345, 346, 347, 348, 349, 350, 351, 352, 353, 354, 355, 356, 357, 358, 359, 360, 490, 491, 492, 495, 496, 497, 498, 499, 500, 501, 502, 503, 504, 505, 506, 507, 508, 509, 510, 511, 512, 513, 514, 515, 516, 552], [1.0, 1.0, 1.0, 1.0, 1.0, 1.0, 1.0, 1.0, 1.0, 1.0, 1.0, 1.0, 1.0, 1.0, 1.0, 1.0, 1.0, 1.0, 1.0, 1.0, 1.0, 1.0, 1.0, 1.0, 1.0, 1.0, 1.0, 1.0, 1.0, 1.0, 1.0, 1.0, 1.0, 1.0, 1.0, 1.0, 1.0, 1.0, 1.0, 1.0, 1.0, 1.0, 1.0, 1.0, 1.0, 1.0, 1.0, 1.0, 1.0, 1.0, 1.0, 1.0, 1.0, 1.0, 1.0, 1.0, 1.0, 1.0, 1.0, 1.0, 1.0, 1.0, 1.0, 1.0, 0.9883, 0.6853, 0.9714, 0.7494, 0.9899, 0.6442, 0.9838, 0.9803, 0.08707, 0.3044, 0.04227, 0.8486, 0.8768, 0.8281, 0.7695, 0.9974, 0.9937, 0.9973, 0.994, 0.9925, 0.9959, 0.9923, 0.9991, 0.9963, 0.7577, 0.8133, 0.8611, 0.8346, 0.05759, 0.323, 0.09648, 0.01357, 0.02236, 0.9777, 0.9807, 0.03609, 0.1036, 0.134, 0.05021, 0.6347, 0.9866, 0.7345, 0.9667, 0.9557, 0.9379, 0.675, 0.7918, 0.9906, 0.2961, 0.2685, 0.9869, 0.116, 0.07043, 0.06123, 0.09364, 0.07143, 0.068, 0.07598, 0.07466, 0.07459, 0.07523, 0.01978, 0.03025, 0.00189, 0.005014, 0.04343, 0.1091, 0.14, 0.07419, 0.05215, 0.9329, 0.8349, 0.788, 0.2691, 0.1262, 0.1177, 0.05643, 0.07355, 0.06337, 0.09537, 0.07308, 0.0692, 0.07614, 0.07525, 0.07515, 0.07572, 0.06994]): _vg.add([_i], _w, 'REPLACE')
_vg = ob_cylinder_001.vertex_groups.new(name='Bone.007')
for _i, _w in zip([64, 74, 76, 78, 80, 81, 85, 86, 88, 89, 90, 93, 94, 99, 100, 101, 102, 182, 183, 184, 185, 193, 194, 195, 196, 197, 198, 202, 203, 204, 205, 206, 325, 326, 327, 330, 332, 333, 335, 336, 337, 339, 341, 345, 363, 364, 365, 488, 489, 490, 491, 495, 496, 497, 498], [0.9989, 0.01768, 0.09657, 0.2537, 0.9846, 0.9961, 0.8938, 0.9772, 0.9951, 0.998, 0.9993, 0.6313, 0.9143, 0.02111, 0.058, 0.1303, 0.1997, 0.2058, 0.138, 0.06456, 0.03053, 0.9719, 0.8945, 0.6043, 0.9979, 0.06677, 0.02685, 0.9963, 0.9916, 0.9995, 0.968, 0.8809, 0.1642, 0.08197, 0.009754, 0.9954, 0.9936, 0.9788, 0.5295, 0.2109, 0.05555, 0.2543, 0.1017, 0.0239, 0.07508, 0.06788, 0.03082, 0.1912, 0.165, 0.08492, 0.01567, 0.6114, 0.5234, 0.2115, 0.05919]): _vg.add([_i], _w, 'REPLACE')
_vg = ob_cylinder_001.vertex_groups.new(name='Bone.003')
for _i, _w in zip([83, 84, 91, 92, 95, 96, 98, 103, 106, 108, 111, 116, 118, 120, 122, 123, 124, 126, 127, 128, 130, 131, 132, 133, 135, 136, 137, 138, 140, 141, 142, 144, 145, 146, 148, 149, 150, 151, 153, 154, 155, 156, 157, 158, 159, 160, 163, 164, 166, 168, 282, 283, 303, 305, 445, 446, 466, 468], [0.4884, 0.1623, 0.1303, 0.4811, 0.1598, 0.05132, 0.1162, 0.4551, 0.1486, 0.04072, 0.04684, 0.006831, 0.009716, 0.003795, 0.3926, 0.1283, 0.02711, 0.2594, 0.1074, 0.01638, 0.06228, 0.33, 0.3968, 0.1246, 0.01971, 0.1178, 0.3333, 0.072, 0.01477, 0.1072, 0.2651, 0.02481, 0.128, 0.4019, 0.03868, 0.1482, 0.4638, 0.1147, 0.0508, 0.1596, 0.486, 0.1294, 0.05247, 0.1291, 0.1177, 0.0205, 0.01824, 0.3709, 0.01223, 0.00999, 0.123, 0.1171, 0.04898, 0.06611, 0.1184, 0.1191, 0.05094, 0.06996]): _vg.add([_i], _w, 'REPLACE')
_vg = ob_cylinder_001.vertex_groups.new(name='Bone.004')
for _i, _w in zip([83, 84, 87, 91, 92, 95, 96, 97, 98, 103, 106, 108, 110, 122, 123, 124, 126, 127, 128, 130, 131, 132, 133, 134, 135, 136, 137, 138, 140, 141, 142, 144, 145, 146, 147, 148, 149, 150, 151, 152, 153, 154, 155, 156, 157, 158, 159, 160, 161, 162, 163, 164, 247, 248, 249, 282, 283, 303, 305, 410, 411, 412, 445, 446, 466, 468], [0.1586, 0.4871, 0.05377, 0.03783, 0.1611, 0.4887, 0.1604, 0.05261, 0.03227, 0.1701, 0.5006, 0.157, 0.04732, 0.1857, 0.5207, 0.1714, 0.3191, 0.5649, 0.2432, 0.00666, 0.423, 0.0706, 0.6418, 0.1205, 0.4965, 0.6329, 0.4255, 0.01572, 0.241, 0.5717, 0.3239, 0.1689, 0.5293, 0.1851, 0.04509, 0.1555, 0.5083, 0.1691, 0.02937, 0.05199, 0.1599, 0.493, 0.1605, 0.03613, 0.161, 0.03499, 0.6292, 0.4941, 0.1209, 0.1344, 0.4826, 0.4488, 0.007623, 0.05923, 0.0362, 0.1301, 0.05487, 0.04339, 0.01475, 0.01056, 0.06138, 0.03911, 0.1264, 0.05722, 0.04632, 0.0201]): _vg.add([_i], _w, 'REPLACE')
_vg = ob_cylinder_001.vertex_groups.new(name='Bone.006')
for _i, _w in zip([83, 84, 87, 92, 95, 96, 97, 103, 106, 108, 110, 117, 119, 121, 122, 123, 124, 126, 127, 128, 131, 133, 134, 135, 136, 137, 140, 141, 142, 144, 145, 146, 147, 148, 149, 150, 152, 153, 154, 155, 157, 159, 160, 161, 162, 163, 164, 165, 167, 173, 243, 245, 247, 248, 249, 406, 408, 410, 411, 412], [0.0689, 0.2183, 0.632, 0.06782, 0.2134, 0.642, 0.6191, 0.06283, 0.1963, 0.6213, 0.5481, 0.1489, 0.1778, 0.1763, 0.05207, 0.1686, 0.5386, 0.02093, 0.146, 0.4723, 0.004917, 0.1099, 0.1235, 0.2347, 0.1037, 0.004177, 0.4811, 0.1458, 0.0197, 0.549, 0.1677, 0.05069, 0.5557, 0.6297, 0.1951, 0.0613, 0.6231, 0.6459, 0.2124, 0.06682, 0.6477, 0.104, 0.234, 0.124, 0.3659, 0.3209, 0.003721, 0.1783, 0.148, 0.02425, 0.005379, 0.06072, 0.06507, 0.2004, 0.2257, 0.01097, 0.04037, 0.06679, 0.2003, 0.2251]): _vg.add([_i], _w, 'REPLACE')
_vg = ob_cylinder_001.vertex_groups.new(name='Bone.009')
for _i, _w in zip([68, 69, 70, 71, 72, 84, 87, 96, 97, 110, 117, 119, 121, 147, 152, 153, 154, 155, 157, 165, 167, 173, 178, 179, 180, 224, 245, 246, 387, 406, 407, 408, 409, 412, 517, 518, 519, 520, 521, 522, 523, 524, 525, 526, 527, 528, 529, 530, 531, 532, 533, 534, 535, 536, 537, 538, 539], [0.1502, 0.9986, 0.272, 0.963, 0.9724, 0.0, 0.0, 0.0, 0.0, 0.0, 0.0, 0.0, 0.0, 0.0, 0.0, 0.04276, 0.0, 0.0, 0.0, 0.0, 0.0, 0.0269, 0.9673, 0.3352, 0.9976, 0.0, 0.002255, 0.0, 0.01077, 0.0, 0.0, 0.0, 0.0, 0.0, 0.9982, 0.9994, 0.9994, 0.9989, 1.0, 1.0, 1.0, 1.0, 1.0, 1.0, 1.0, 1.0, 1.0, 1.0, 1.0, 1.0, 1.0, 1.0, 1.0, 1.0, 1.0, 1.0, 1.0]): _vg.add([_i], _w, 'REPLACE')
_vg = ob_cylinder_001.vertex_groups.new(name='Bone.015')
for _i, _w in zip([87, 113, 117, 119, 121, 134, 135, 136, 140, 141, 144, 145, 147, 148, 149, 152, 153, 161, 162, 163, 173, 207, 222, 223, 224, 243, 244, 245, 246, 247, 248, 249, 259, 260], [0.03092, 0.7591, 0.4669, 0.1695, 0.05725, 0.3146, 0.09649, 0.005004, 0.06864, 0.00149, 0.1375, 0.02494, 0.2306, 0.09684, 0.0119, 0.1, 0.04304, 0.006497, 0.1088, 0.02277, 0.2193, 0.0625, 0.004745, 0.2014, 0.6428, 0.117, 0.09815, 0.6869, 0.5223, 0.1159, 0.3625, 0.5224, 0.1086, 0.1242]): _vg.add([_i], _w, 'REPLACE')
_vg = ob_cylinder_001.vertex_groups.new(name='Bone.016')
for _i, _w in zip([113, 117, 119, 134, 135, 140, 141, 144, 147, 161, 162, 163, 173, 207, 208, 209, 210, 219, 220, 221, 222, 223, 224, 235, 236, 237, 238, 239, 240, 241, 242, 243, 244, 245, 246, 247, 248, 249, 255, 256, 257, 258, 259, 260, 261, 262], [0.1272, 0.07132, 0.003031, 0.354, 0.07342, 0.1351, 0.02125, 0.06521, 0.05601, 0.00111, 0.1031, 0.006663, 0.0398, 0.9, 0.9816, 0.9546, 0.04149, 0.1263, 0.9355, 0.9937, 0.9669, 0.7615, 0.219, 0.04548, 0.07732, 0.9613, 0.9223, 0.989, 0.9935, 0.9644, 0.9845, 0.8387, 0.8851, 0.2091, 0.4084, 0.7771, 0.3446, 0.164, 0.1121, 0.06784, 0.9057, 0.9231, 0.8701, 0.8274, 0.967, 0.9665]): _vg.add([_i], _w, 'REPLACE')
_vg = ob_cylinder_001.vertex_groups.new(name='Bone.017')
for _i, _w in zip([114, 115, 139, 143, 209, 210, 211, 212, 213, 214, 215, 216, 217, 218, 219, 220, 225, 226, 227, 228, 229, 230, 231, 232, 233, 234, 235, 236, 237, 238, 250, 251, 252, 253, 254, 255, 256, 257, 258, 263, 264], [1.0, 1.0, 1.0, 1.0, 0.03647, 0.9542, 1.0, 1.0, 1.0, 1.0, 1.0, 1.0, 0.9982, 0.9895, 0.8737, 0.06502, 1.0, 1.0, 1.0, 1.0, 1.0, 0.9999, 0.9989, 0.9974, 0.9913, 0.9985, 0.9522, 0.9227, 0.02626, 0.0776, 1.0, 1.0, 1.0, 0.9984, 0.9997, 0.8879, 0.9321, 0.09399, 0.07494, 0.9813, 0.9958]): _vg.add([_i], _w, 'REPLACE')
_vg = ob_cylinder_001.vertex_groups.new(name='Bone.018')
for _i, _w in zip([71, 87, 96, 97, 106, 108, 110, 113, 121, 123, 124, 127, 128, 134, 159, 160, 161, 162, 163, 165, 167, 171, 173, 370, 386, 387, 406, 407, 408, 409, 410, 411, 412, 422, 423], [0.0002701, 0.02367, 0.03354, 0.09013, 0.006707, 0.08581, 0.2019, 0.07571, 0.05367, 0.02079, 0.1261, 0.001482, 0.06713, 0.03784, 0.008191, 0.1011, 0.3218, 0.1612, 0.04223, 0.1593, 0.4351, 0.841, 0.6047, 0.05761, 0.2025, 0.6334, 0.1005, 0.1039, 0.4458, 0.4873, 0.1065, 0.3254, 0.445, 0.1022, 0.1171]): _vg.add([_i], _w, 'REPLACE')
_vg = ob_cylinder_001.vertex_groups.new(name='Bone.019')
for _i, _w in zip([97, 108, 110, 123, 124, 127, 128, 134, 159, 160, 161, 162, 163, 165, 167, 171, 173, 370, 371, 372, 373, 382, 383, 384, 385, 386, 387, 398, 399, 400, 401, 402, 403, 404, 405, 406, 407, 408, 409, 410, 411, 412, 418, 419, 420, 421, 422, 423, 424, 425], [0.01752, 0.01209, 0.08959, 0.004208, 0.08135, 0.02725, 0.1422, 0.001799, 0.003368, 0.07728, 0.3619, 0.105, 0.008954, 0.02865, 0.104, 0.1055, 0.02876, 0.91, 0.9832, 0.9558, 0.04307, 0.126, 0.9366, 0.9952, 0.972, 0.7693, 0.2349, 0.04402, 0.07618, 0.9572, 0.9209, 0.9876, 0.9918, 0.961, 0.9804, 0.8507, 0.8789, 0.4768, 0.4499, 0.7834, 0.3787, 0.2406, 0.1128, 0.06905, 0.9083, 0.9266, 0.8873, 0.848, 0.9743, 0.9729]): _vg.add([_i], _w, 'REPLACE')
_vg = ob_cylinder_001.vertex_groups.new(name='Bone.020')
for _i, _w in zip([125, 129, 169, 170, 372, 373, 374, 375, 376, 377, 378, 379, 380, 381, 382, 383, 388, 389, 390, 391, 392, 393, 394, 395, 396, 397, 398, 399, 400, 401, 413, 414, 415, 416, 417, 418, 419, 420, 421, 426, 427], [1.0, 1.0, 1.0, 1.0, 0.03478, 0.9534, 1.0, 1.0, 1.0, 1.0, 1.0, 1.0, 0.9982, 0.9895, 0.874, 0.06375, 1.0, 1.0, 1.0, 1.0, 1.0, 0.9999, 0.9989, 0.9974, 0.9915, 0.9984, 0.953, 0.9238, 0.03438, 0.07898, 1.0, 1.0, 1.0, 0.9984, 0.9997, 0.8872, 0.9309, 0.09146, 0.0719, 0.9813, 0.9958]): _vg.add([_i], _w, 'REPLACE')
_vg = ob_cylinder_001.vertex_groups.new(name='Bone.008')
for _i, _w in zip([67, 83, 111, 112, 116, 118, 132, 136, 137, 138, 141, 142, 145, 146, 149, 150, 151, 154, 155, 156, 158, 164, 172, 186, 187, 188, 189, 190, 265, 266, 281, 282, 283, 298, 299, 302, 303, 304, 305, 319, 322, 324, 545, 547], [0.02438, 0.01161, 0.213, 0.5641, 0.1923, 0.06601, 0.1878, 0.0299, 0.1165, 0.6671, 0.06086, 0.2015, 0.06995, 0.2429, 0.05488, 0.1704, 0.5191, 0.01413, 0.08645, 0.1451, 0.03168, 0.04373, 0.06443, 0.075, 0.1165, 0.1112, 0.0556, 0.002605, 0.1732, 0.05947, 0.1152, 0.3917, 0.6393, 0.09916, 0.04681, 0.6353, 0.176, 0.6243, 0.7045, 0.06948, 0.05457, 0.7684, 0.01369, 0.001914]): _vg.add([_i], _w, 'REPLACE')
_vg = ob_cylinder_001.vertex_groups.new(name='Bone.010')
for _i, _w in zip([111, 112, 132, 137, 138, 141, 142, 145, 146, 150, 151, 265, 266, 267, 268, 269, 270, 278, 279, 280, 281, 282, 283, 290, 291, 292, 293, 294, 295, 296, 297, 298, 299, 302, 303, 304, 305, 313, 314, 315, 316, 317, 318, 319, 322, 323, 324], [0.05844, 0.156, 0.05104, 0.05627, 0.1773, 0.02439, 0.1494, 0.005688, 0.08117, 0.007737, 0.01621, 0.7728, 0.9226, 0.9902, 0.9661, 0.3916, 0.04323, 0.06456, 0.9694, 0.9879, 0.8408, 0.3252, 0.1138, 0.001154, 0.134, 0.07444, 0.9695, 0.9672, 0.9963, 0.9952, 0.9851, 0.8758, 0.9251, 0.2605, 0.7145, 0.06572, 0.1392, 0.1035, 0.05428, 0.9662, 0.9644, 0.9854, 0.9852, 0.9124, 0.9318, 0.9886, 0.1196]): _vg.add([_i], _w, 'REPLACE')
_vg = ob_cylinder_001.vertex_groups.new(name='Bone.011')
for _i, _w in zip([268, 269, 270, 271, 272, 273, 274, 275, 276, 277, 278, 279, 284, 285, 286, 287, 288, 289, 290, 291, 292, 293, 294, 300, 301, 306, 307, 308, 309, 310, 311, 312, 313, 314, 315, 316, 320, 321], [0.01704, 0.6084, 0.9534, 0.9993, 1.0, 1.0, 1.0, 1.0, 1.0, 0.9946, 0.9354, 0.01038, 1.0, 1.0, 0.9999, 1.0, 0.9988, 0.9977, 0.9744, 0.866, 0.9256, 0.0107, 0.01523, 1.0, 1.0, 1.0, 1.0, 1.0, 1.0, 0.9995, 0.9988, 0.9829, 0.8965, 0.9457, 0.01679, 0.02043, 1.0, 1.0]): _vg.add([_i], _w, 'REPLACE')
_vg = ob_cylinder_001.vertex_groups.new(name='Bone.012')
for _i, _w in zip([65, 66, 67, 83, 91, 92, 95, 98, 103, 106, 111, 112, 122, 123, 126, 127, 130, 131, 132, 138, 158, 159, 164, 166, 168, 172, 186, 187, 302, 304, 361, 428, 429, 444, 445, 446, 461, 462, 465, 466, 467, 468, 482, 485, 487, 541, 548, 550], [0.06089, 0.1189, 0.1307, 0.01221, 0.1453, 0.08734, 0.01603, 0.5107, 0.1725, 0.05704, 0.5279, 0.1568, 0.2474, 0.0737, 0.2165, 0.06608, 0.7188, 0.1278, 0.2319, 0.02229, 0.03221, 0.03816, 0.05451, 0.06901, 0.1972, 0.6582, 0.1042, 0.05091, 0.01359, 0.002318, 0.009433, 0.186, 0.06258, 0.1234, 0.4171, 0.6268, 0.1068, 0.05978, 0.6509, 0.1998, 0.629, 0.6874, 0.06769, 0.09804, 0.7519, 0.02144, 0.006741, 0.008432]): _vg.add([_i], _w, 'REPLACE')
_vg = ob_cylinder_001.vertex_groups.new(name='Bone.013')
for _i, _w in zip([98, 103, 111, 122, 123, 126, 127, 130, 131, 132, 172, 428, 429, 430, 431, 432, 433, 441, 442, 443, 444, 445, 446, 454, 455, 456, 457, 458, 459, 460, 461, 462, 465, 466, 467, 468, 476, 477, 478, 479, 480, 481, 482, 485, 486, 487], [0.01997, 0.009307, 0.05736, 0.08111, 0.006033, 0.1438, 0.02275, 0.1534, 0.05285, 0.04036, 0.1544, 0.7748, 0.9242, 0.9904, 0.9642, 0.3896, 0.04422, 0.06098, 0.9712, 0.989, 0.8365, 0.3084, 0.1168, 0.1263, 0.06596, 0.9664, 0.9671, 0.9951, 0.9939, 0.9818, 0.8731, 0.9112, 0.2592, 0.6861, 0.06749, 0.1438, 0.1153, 0.0582, 0.9666, 0.9673, 0.9879, 0.9881, 0.9192, 0.8772, 0.9744, 0.1252]): _vg.add([_i], _w, 'REPLACE')
_vg = ob_cylinder_001.vertex_groups.new(name='Bone.014')
for _i, _w in zip([431, 432, 433, 434, 435, 436, 437, 438, 439, 440, 441, 442, 447, 448, 449, 450, 451, 452, 453, 454, 455, 456, 457, 463, 464, 469, 470, 471, 472, 473, 474, 475, 476, 477, 478, 479, 483, 484], [0.02093, 0.6103, 0.9529, 0.9993, 1.0, 1.0, 1.0, 1.0, 1.0, 0.9952, 0.939, 0.006991, 1.0, 1.0, 0.9999, 1.0, 0.999, 0.9983, 0.9765, 0.8737, 0.934, 0.01683, 0.01544, 1.0, 1.0, 1.0, 1.0, 1.0, 1.0, 0.9994, 0.9987, 0.9797, 0.8847, 0.9418, 0.01619, 0.01471, 1.0, 1.0]): _vg.add([_i], _w, 'REPLACE')
_m = ob_cylinder_001.modifiers.new('Armature', 'ARMATURE')
_m.object = ob_armature

# ---- collection membership
col_collection_1.objects.link(ob_armature)
col_collection_1.objects.link(ob_cylinder_001)

# ---- scene / render settings (as saved in the file)
scene.frame_start = 1; scene.frame_end = 61; scene.frame_set(10)
scene.render.engine = 'BLENDER_EEVEE_NEXT'
scene.render.resolution_percentage = 50
scene.render.dither_intensity = 0.0
scene.cycles.use_denoising = False
scene.cycles.samples = 128
scene.cycles.sampling_pattern = 'TABULATED_SOBOL'
scene.cycles.light_sampling_threshold = 0.0
scene.cycles.use_adaptive_sampling = False
scene.cycles.use_light_tree = False
scene.cycles.blur_glossy = 0.0
scene.cycles.sample_clamp_indirect = 0.0
scene.view_settings.view_transform = 'Standard'
bpy.context.view_layer.update()

# ---- added for rendering (the .blend has no active camera and no usable light): camera, sun
cam_auto = bpy.data.cameras.new('AutoCamera')
cam_auto.lens = 50.0
cam_auto.sensor_width = 36.0
cam_auto.clip_end = 1000.0
ob_auto_camera = bpy.data.objects.new('AutoCamera', cam_auto)
scene.collection.objects.link(ob_auto_camera)
ob_auto_camera.location = (9.61674, -12.8013, 10.5694)
ob_auto_camera.rotation_euler = (1.09748, -7.21219e-08, 0.694738)
scene.camera = ob_auto_camera
light_auto_sun = bpy.data.lights.new('AutoSun', 'SUN')
light_auto_sun.energy = 3.0
light_auto_sun.angle = 0.0523599
ob_auto_sun = bpy.data.objects.new('AutoSun', light_auto_sun)
scene.collection.objects.link(ob_auto_sun)
ob_auto_sun.rotation_euler = (0.872665, 0.174533, 0.523599)
bpy.context.view_layer.update()
